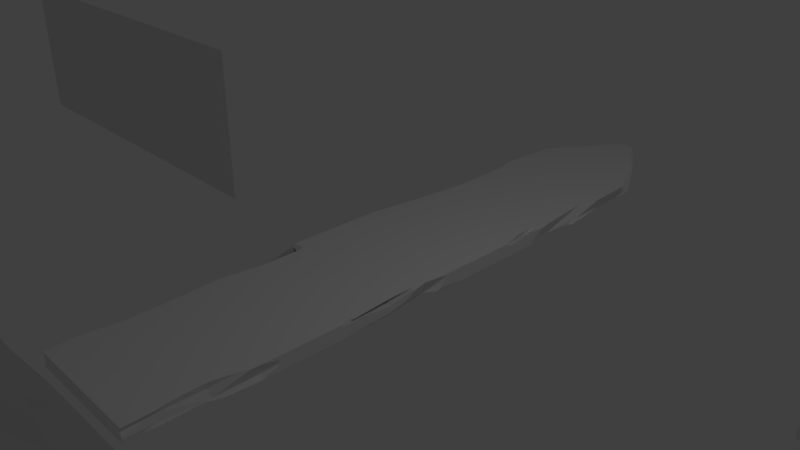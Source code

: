 # Source: plank.blend  (saved by Blender 2.79.0; exported with 4.5.12 LTS)
import bpy
from mathutils import Matrix  # noqa: F401  (used for matrix-valued properties, if any)

bpy.ops.wm.read_factory_settings(use_empty=True)
scene = bpy.context.scene
scene.name = 'Scene'

# ---- collections
col_collection_1 = bpy.data.collections.new('Collection 1'); scene.collection.children.link(col_collection_1)

# ---- materials (node trees are filled in below, after node groups)
mat_material_002 = bpy.data.materials.new('Material.002')
mat_material_002.alpha_threshold = 0.0
mat_material_002.use_transparent_shadow = False
mat_material_002.preview_render_type = 'CUBE'
mat_material_002.roughness = 0.5

# ---- material node trees

# ---- world
world_world = bpy.data.worlds.new('World'); scene.world = world_world
world_world.color = (0.05088, 0.05088, 0.05088)
world_world.use_sun_shadow = False
world_world.sun_shadow_jitter_overblur = 0.0
world_world.cycles.sampling_method = 'MANUAL'

# ---- cameras
cam_camera = bpy.data.cameras.new('Camera')
cam_camera.clip_end = 100.0
cam_camera.lens = 35.0
cam_camera.sensor_width = 32.0
cam_camera.sensor_height = 18.0
cam_camera.ortho_scale = 7.314
cam_camera.dof.focus_distance = 0.0
cam_camera.dof.aperture_fstop = 128.0

# ---- lights
light_lamp = bpy.data.lights.new('Lamp', 'POINT')
light_lamp.transmission_factor = 0.0
light_lamp.cutoff_distance = 30.0
light_lamp.energy = 100.0
light_lamp.shadow_buffer_clip_start = 1.001
light_lamp.shadow_soft_size = 0.1
light_lamp.shadow_maximum_resolution = 0.006
light_lamp.use_absolute_resolution = True

# ---- meshes
me_plane = bpy.data.meshes.new('Plane')
me_plane.from_pydata([(-1.0, -1.0, 0.0), (1.0, -1.0, 0.0), (-1.0, 1.0, 0.0), (1.0, 1.0, 0.0), (-1.0, 0.0, 0.0), (0.0, -1.0, 0.0), (1.0, 0.0, 0.0), (0.0, 1.0, 0.0), (0.0, 0.0, 0.0), (-1.0, -0.5, 0.0), (0.5, -1.0, 0.0), (1.0, 0.5, 0.0), (-0.5, 1.0, 0.0), (-1.0, 0.5, 0.0), (-0.5, -1.0, 0.0), (1.0, -0.5, 0.0), (0.5, 1.0, 0.0), (0.0, 0.5, 0.0), (0.0, -0.5, 0.0), (-0.5, 0.0, 0.0), (0.5, 0.0, 0.0), (0.5, -0.5, 0.0), (-0.5, -0.5, 0.0), (-0.5, 0.5, 0.0), (0.5, 0.5, 0.0), (-1.0, -0.75, 0.0), (0.75, -1.0, 0.0), (1.0, 0.75, 0.0), (-0.75, 1.0, 0.0), (-1.0, 0.25, 0.0), (-0.25, -1.0, 0.0), (1.0, -0.25, 0.0), (0.25, 1.0, 0.0), (0.0, 0.75, 0.0), (0.0, -0.25, 0.0), (-0.75, 0.0, 0.0), (0.25, 0.0, 0.0), (-1.0, -0.25, 0.0), (0.25, -1.0, 0.0), (1.0, 0.25, 0.0), (-0.25, 1.0, 0.0), (-1.0, 0.75, 0.0), (-0.75, -1.0, 0.0), (1.0, -0.75, 0.0), (0.75, 1.0, 0.0), (0.0, 0.25, 0.0), (0.0, -0.75, 0.0), (-0.25, 0.0, 0.0), (0.75, 0.0, 0.0), (0.5, -0.25, 0.0), (0.5, -0.75, 0.0), (0.25, -0.5, 0.0), (0.75, -0.5, 0.0), (-0.5, -0.25, 0.0), (-0.5, -0.75, 0.0), (-0.75, -0.5, 0.0), (-0.25, -0.5, 0.0), (-0.5, 0.75, 0.0), (-0.5, 0.25, 0.0), (-0.75, 0.5, 0.0), (-0.25, 0.5, 0.0), (0.5, 0.75, 0.0), (0.5, 0.25, 0.0), (0.25, 0.5, 0.0), (0.75, 0.5, 0.0), (0.75, 0.25, 0.0), (0.25, 0.25, 0.0), (0.25, 0.75, 0.0), (-0.25, 0.25, 0.0), (-0.75, 0.25, 0.0), (-0.75, 0.75, 0.0), (-0.25, -0.75, 0.0), (-0.75, -0.75, 0.0), (-0.75, -0.25, 0.0), (0.75, -0.75, 0.0), (0.25, -0.75, 0.0), (0.25, -0.25, 0.0), (0.75, -0.25, 0.0), (-0.25, -0.25, 0.0), (-0.25, 0.75, 0.0), (0.75, 0.75, 0.0)], [], [(80, 27, 3, 44), (79, 33, 7, 40), (78, 34, 8, 47), (77, 31, 6, 48), (76, 49, 20, 36), (75, 50, 21, 51), (74, 43, 15, 52), (73, 53, 19, 35), (72, 54, 22, 55), (71, 46, 18, 56), (70, 57, 12, 28), (69, 58, 23, 59), (68, 45, 17, 60), (67, 61, 16, 32), (66, 62, 24, 63), (65, 39, 11, 64), (62, 65, 64, 24), (20, 48, 65, 62), (48, 6, 39, 65), (45, 66, 63, 17), (8, 36, 66, 45), (36, 20, 62, 66), (33, 67, 32, 7), (17, 63, 67, 33), (63, 24, 61, 67), (58, 68, 60, 23), (19, 47, 68, 58), (47, 8, 45, 68), (29, 69, 59, 13), (4, 35, 69, 29), (35, 19, 58, 69), (41, 70, 28, 2), (13, 59, 70, 41), (59, 23, 57, 70), (54, 71, 56, 22), (14, 30, 71, 54), (30, 5, 46, 71), (25, 72, 55, 9), (0, 42, 72, 25), (42, 14, 54, 72), (37, 73, 35, 4), (9, 55, 73, 37), (55, 22, 53, 73), (50, 74, 52, 21), (10, 26, 74, 50), (26, 1, 43, 74), (46, 75, 51, 18), (5, 38, 75, 46), (38, 10, 50, 75), (34, 76, 36, 8), (18, 51, 76, 34), (51, 21, 49, 76), (49, 77, 48, 20), (21, 52, 77, 49), (52, 15, 31, 77), (53, 78, 47, 19), (22, 56, 78, 53), (56, 18, 34, 78), (57, 79, 40, 12), (23, 60, 79, 57), (60, 17, 33, 79), (61, 80, 44, 16), (24, 64, 80, 61), (64, 11, 27, 80)])
me_plane.use_remesh_preserve_volume = False
me_plane.use_remesh_preserve_attributes = False
me_plane.use_mirror_vertex_groups = False
me_plane.update()
me_plane_009 = bpy.data.meshes.new('Plane.009')
me_plane_009.from_pydata([(-1.008, -0.9997, -0.0368), (0.9932, -0.9997, -0.009206), (-1.078, 1.003, -0.1016), (0.9688, 1.001, -0.058), (-1.045, 0.001863, -0.05343), (-0.01859, -0.9992, -0.04479), (0.9096, 0.003736, -0.1153), (-0.06737, 1.003, -0.09144), (-0.01925, 0.0007955, -0.04568), (-1.193, -0.492, -0.2148), (0.4258, -0.9969, -0.09664), (0.8097, 0.5079, -0.2392), (-0.5583, 1.002, -0.08906), (-1.184, 0.5076, -0.2314), (-0.5071, -0.9997, -0.01175), (0.8521, -0.4939, -0.1748), (0.4587, 1.002, -0.06113), (-0.06278, 0.5026, -0.09882), (-0.02631, -0.4989, -0.08159), (-0.7868, 0.01185, -0.3664), (0.2659, 0.009675, -0.3165), (0.3656, -0.4944, -0.1722), (-0.628, -0.4947, -0.1783), (-0.5348, 0.5014, -0.07715), (0.3586, 0.5058, -0.1916), (-1.075, -0.7469, -0.08021), (0.7017, -0.998, -0.0706), (0.8902, 0.7545, -0.1119), (-0.7972, 1.002, -0.04916), (-1.034, 0.2514, -0.06418), (-0.3126, -0.9974, -0.06662), (0.8677, -0.2445, -0.1875), (0.2419, 1.0, -0.01556), (-0.06324, 0.7526, -0.06393), (-0.2049, -0.2415, -0.2825), (-0.8677, 0.004866, -0.1727), (0.2329, 0.000708, -0.09033), (-1.257, -0.2394, -0.3105), (0.2127, -0.9985, -0.06471), (0.8736, 0.2552, -0.1795), (-0.2553, 1.0, -0.0186), (-1.059, 0.7525, -0.1059), (-0.7728, -0.9991, -0.03692), (0.9376, -0.7474, -0.09027), (0.7312, 1.001, -0.04528), (-0.2497, 0.2603, -0.3383), (-0.04994, -0.7479, -0.09826), (-0.5444, 0.01217, -0.3785), (0.734, 0.000661, -0.0814), (0.2784, -0.2408, -0.2379), (0.4251, -0.7469, -0.07652), (0.1597, -0.4963, -0.1111), (0.6361, -0.4953, -0.1652), (-0.583, -0.2466, -0.1074), (-0.5907, -0.7463, -0.1162), (-0.9044, -0.4936, -0.2174), (-0.3374, -0.4964, -0.1084), (-0.6458, 0.756, -0.1637), (-0.5091, 0.2504, -0.03033), (-0.8318, 0.5034, -0.1183), (-0.4242, 0.5072, -0.2011), (0.3719, 0.7553, -0.171), (0.4926, 0.2503, -0.01537), (0.1013, 0.5061, -0.1911), (0.734, 0.5007, -0.04251), (0.5011, 0.2603, -0.3126), (0.1392, 0.2546, -0.1434), (0.1846, 0.7527, -0.09487), (-0.3031, 0.2522, -0.1246), (-0.9629, 0.2588, -0.2938), (-0.8331, 0.7534, -0.09639), (-0.3593, -0.7455, -0.1138), (-0.7533, -0.7499, -0.03357), (-0.9549, -0.2415, -0.2114), (0.611, -0.7443, -0.1404), (0.1898, -0.7475, -0.07217), (0.2277, -0.2491, -0.05559), (0.5607, -0.2422, -0.2455), (-0.275, -0.249, -0.08628), (-0.3983, 0.7561, -0.1891), (0.6953, 0.7523, -0.1054), (-1.049, -0.873, -0.07446), (0.874, -1.0, -0.02523), (0.9001, 0.8791, -0.1393), (-0.9483, 1.003, -0.07916), (-1.21, 0.1337, -0.2211), (-0.1387, -0.9994, -0.01414), (0.8838, -0.1202, -0.1552), (0.08172, 1.002, -0.06499), (-0.1083, 0.8795, -0.1243), (-0.2602, -0.1142, -0.2796), (-1.043, 0.00696, -0.2238), (0.07177, 0.0022, -0.09654), (-1.224, -0.3658, -0.2875), (0.3386, -0.9985, -0.0441), (0.8606, 0.3808, -0.2042), (-0.4123, 1.002, -0.06968), (-1.002, 0.6251, -0.03719), (-0.6744, -0.998, -0.06985), (0.859, -0.6192, -0.1988), (0.5981, 1.001, -0.04357), (-0.2013, 0.3833, -0.2734), (-0.07464, -0.6219, -0.1388), (-0.7223, 0.01435, -0.4743), (0.4838, 0.005835, -0.2324), (0.3709, -0.1197, -0.1949), (0.4649, -0.6235, -0.04558), (0.08266, -0.4983, -0.09634), (0.6168, -0.4997, -0.03993), (-0.5886, -0.1213, -0.1205), (-0.5014, -0.6249, -0.02208), (-1.032, -0.4935, -0.2273), (-0.4443, -0.4971, -0.08784), (-0.5427, 0.8768, -0.06151), (-0.5851, 0.3785, -0.1762), (-0.9191, 0.5018, -0.102), (-0.4246, 0.502, -0.06389), (0.3839, 0.8798, -0.1472), (0.4958, 0.3752, -0.01807), (-0.0156, 0.5058, -0.1914), (0.5743, 0.5021, -0.07273), (-1.047, -0.623, -0.05681), (0.5684, -0.9977, -0.08001), (0.9727, 0.6261, -0.07093), (-0.6735, 1.002, -0.07759), (-1.202, 0.3834, -0.2861), (-0.4612, -0.9964, -0.09985), (0.8198, -0.3676, -0.2319), (0.2999, 1.003, -0.0804), (-0.03081, 0.6263, -0.06809), (-0.2248, -0.3657, -0.2366), (-0.7623, 0.005674, -0.1718), (0.09858, 0.01142, -0.3665), (-1.102, -0.1208, -0.1578), (0.04907, -0.9969, -0.08492), (0.9276, 0.128, -0.07494), (-0.137, 1.0, -0.01615), (-1.109, 0.8795, -0.124), (-0.887, -0.9995, -0.01629), (0.904, -0.871, -0.1261), (0.8675, 1.0, -0.02063), (-0.1816, 0.1325, -0.2426), (-0.04488, -0.8731, -0.05196), (-0.2647, 0.005773, -0.1499), (0.8334, 0.001719, -0.09317), (0.3272, -0.3679, -0.1962), (0.4129, -0.8714, -0.1085), (0.3176, -0.4976, -0.06097), (0.7821, -0.4962, -0.132), (-0.683, -0.3674, -0.2646), (-0.5465, -0.8731, -0.08749), (-0.6362, -0.4995, -0.0699), (-0.2884, -0.4932, -0.1681), (-0.6191, 0.6299, -0.1584), (-0.7447, 0.1351, -0.3017), (-0.7343, 0.5045, -0.1878), (-0.2812, 0.5065, -0.1891), (0.4201, 0.6283, -0.1098), (0.4229, 0.1282, -0.09268), (0.2969, 0.5032, -0.08133), (0.8736, 0.5001, -0.05953), (0.548, 0.3833, -0.2358), (0.7239, 0.1261, -0.06803), (0.3848, 0.2599, -0.3154), (0.6897, 0.2577, -0.2743), (0.01884, 0.3846, -0.2912), (0.2436, 0.1253, -0.09368), (0.02226, 0.2542, -0.1217), (0.2347, 0.2558, -0.1765), (0.2253, 0.876, -0.04915), (0.2473, 0.6251, -0.01894), (0.0364, 0.7537, -0.1268), (0.2836, 0.7538, -0.132), (-0.3007, 0.3771, -0.1052), (-0.5242, 0.1363, -0.3871), (-0.6014, 0.2594, -0.2799), (-0.1921, 0.2528, -0.1331), (-0.8371, 0.3786, -0.1036), (-0.9892, 0.1349, -0.2669), (-0.9461, 0.2529, -0.1586), (-0.6262, 0.25, -0.07755), (-0.7946, 0.8768, -0.083), (-0.8685, 0.6299, -0.1863), (-0.9126, 0.7516, -0.08982), (-0.6283, 0.7501, -0.03823), (-0.3743, -0.6199, -0.1698), (-0.2923, -0.8733, -0.07119), (-0.4632, -0.7464, -0.1349), (-0.276, -0.7438, -0.1793), (-0.7541, -0.6248, -0.04383), (-0.8388, -0.8713, -0.1063), (-0.9005, -0.7489, -0.05753), (-0.6826, -0.7476, -0.09984), (-1.05, -0.1126, -0.3324), (-0.8516, -0.3708, -0.1816), (-0.8919, -0.2493, -0.04669), (-0.8765, -0.2396, -0.2954), (0.6284, -0.62, -0.1643), (0.6963, -0.8728, -0.09094), (0.5011, -0.7449, -0.1478), (0.8161, -0.7476, -0.07701), (0.164, -0.6214, -0.1458), (0.1761, -0.8719, -0.09903), (0.07075, -0.7478, -0.06977), (0.266, -0.7455, -0.1142), (0.04842, -0.1167, -0.2118), (0.1803, -0.3721, -0.1203), (-0.1469, -0.2388, -0.3389), (0.245, -0.2446, -0.1735), (0.7114, -0.1234, -0.1191), (0.7296, -0.3742, -0.03074), (0.3664, -0.2393, -0.2861), (0.6924, -0.2425, -0.2181), (-0.444, -0.117, -0.2556), (-0.2775, -0.3739, -0.09278), (-0.4145, -0.2484, -0.05135), (-0.3102, -0.2423, -0.2525), (-0.2917, 0.8767, -0.04874), (-0.3024, 0.6272, -0.05457), (-0.471, 0.754, -0.132), (-0.159, 0.7514, -0.0434), (0.7482, 0.8751, -0.02308), (0.7264, 0.626, -0.025), (0.5806, 0.7518, -0.08017), (0.8039, 0.7529, -0.1146), (0.7991, 0.6281, -0.1173), (0.5527, 0.628, -0.07949), (0.5285, 0.879, -0.1252), (-0.1398, 0.6256, -0.01971), (-0.385, 0.6254, -0.03028), (-0.4772, 0.8792, -0.1365), (-0.145, -0.3742, -0.0558), (-0.4702, -0.3711, -0.1474), (-0.4085, -0.1236, -0.04463), (0.8399, -0.3735, -0.06084), (0.514, -0.3704, -0.1304), (0.5647, -0.1225, -0.06882), (0.2705, -0.3707, -0.1216), (-0.04557, -0.368, -0.2014), (-0.02967, -0.1186, -0.1683), (0.3069, -0.8722, -0.0855), (0.04733, -0.8718, -0.1117), (-0.04355, -0.618, -0.1834), (0.7818, -0.8711, -0.1025), (0.5468, -0.8718, -0.0912), (0.5461, -0.6217, -0.1349), (-0.8162, -0.3671, -0.2115), (-1.115, -0.3651, -0.3183), (-1.167, -0.113, -0.3893), (-0.6331, -0.8747, -0.01997), (-0.911, -0.8735, -0.0481), (-1.044, -0.618, -0.1866), (-0.2086, -0.8715, -0.126), (-0.412, -0.8735, -0.06751), (-0.4201, -0.6231, -0.09516), (-0.7426, 0.6299, -0.1306), (-0.889, 0.6256, -0.03383), (-0.8983, 0.876, -0.03327), (-0.7887, 0.1318, -0.1908), (-0.8974, 0.1259, -0.02855), (-0.9197, 0.3768, -0.04987), (-0.1398, 0.1256, -0.03167), (-0.5702, 0.1331, -0.2627), (-0.4263, 0.3771, -0.112), (0.3428, 0.6263, -0.05154), (-0.01529, 0.6308, -0.1555), (0.07627, 0.877, -0.08995), (0.2033, 0.1321, -0.2015), (0.04265, 0.1284, -0.09663), (8.956e-05, 0.3802, -0.1665), (0.6803, 0.133, -0.2852), (0.6042, 0.1259, -0.07801), (0.4936, 0.3804, -0.1915), (0.7216, 0.3813, -0.1776), (0.357, 0.3757, -0.08087), (0.3463, 0.8762, -0.05124), (-0.3319, 0.3836, -0.2791), (-0.8064, 0.3825, -0.266), (-0.688, 0.8776, -0.0985), (-0.1863, -0.6225, -0.07198), (-0.631, -0.6248, -0.02227), (-0.7677, -0.1191, -0.2328), (0.8261, -0.623, -0.07587), (0.3627, -0.6245, -0.04383), (0.2226, -0.1187, -0.2267), (0.6872, -0.1172, -0.2106), (-0.3504, -0.1157, -0.2682), (-0.1489, 0.876, -0.0544), (0.8637, 0.8755, -0.01142)], [], [(288, 83, 3, 140), (287, 89, 7, 136), (286, 90, 8, 143), (285, 87, 6, 144), (284, 105, 20, 132), (283, 106, 21, 147), (282, 99, 15, 148), (281, 109, 19, 131), (280, 110, 22, 151), (279, 102, 18, 152), (278, 113, 12, 124), (277, 114, 23, 155), (276, 101, 17, 156), (275, 117, 16, 128), (274, 118, 24, 159), (273, 95, 11, 160), (272, 161, 64, 120), (271, 162, 65, 163), (270, 135, 39, 164), (269, 165, 63, 119), (268, 166, 66, 167), (267, 158, 62, 168), (266, 169, 32, 88), (265, 170, 67, 171), (264, 157, 61, 172), (263, 173, 60, 116), (262, 174, 68, 175), (261, 141, 45, 176), (260, 177, 59, 115), (259, 178, 69, 179), (258, 154, 58, 180), (257, 181, 28, 84), (256, 182, 70, 183), (255, 153, 57, 184), (254, 185, 56, 112), (253, 186, 71, 187), (252, 142, 46, 188), (251, 189, 55, 111), (250, 190, 72, 191), (249, 150, 54, 192), (248, 193, 35, 91), (247, 194, 73, 195), (246, 149, 53, 196), (245, 197, 52, 108), (244, 198, 74, 199), (243, 139, 43, 200), (242, 201, 51, 107), (241, 202, 75, 203), (240, 146, 50, 204), (239, 205, 36, 92), (238, 206, 76, 207), (237, 145, 49, 208), (236, 209, 48, 104), (235, 210, 77, 211), (234, 127, 31, 212), (233, 213, 47, 103), (232, 214, 78, 215), (231, 130, 34, 216), (230, 217, 40, 96), (229, 218, 79, 219), (228, 129, 33, 220), (227, 221, 44, 100), (226, 222, 80, 223), (225, 123, 27, 224), (222, 225, 224, 80), (64, 160, 225, 222), (160, 11, 123, 225), (157, 226, 223, 61), (24, 120, 226, 157), (120, 64, 222, 226), (117, 227, 100, 16), (61, 223, 227, 117), (223, 80, 221, 227), (218, 228, 220, 79), (60, 156, 228, 218), (156, 17, 129, 228), (153, 229, 219, 57), (23, 116, 229, 153), (116, 60, 218, 229), (113, 230, 96, 12), (57, 219, 230, 113), (219, 79, 217, 230), (214, 231, 216, 78), (56, 152, 231, 214), (152, 18, 130, 231), (149, 232, 215, 53), (22, 112, 232, 149), (112, 56, 214, 232), (109, 233, 103, 19), (53, 215, 233, 109), (215, 78, 213, 233), (210, 234, 212, 77), (52, 148, 234, 210), (148, 15, 127, 234), (145, 235, 211, 49), (21, 108, 235, 145), (108, 52, 210, 235), (105, 236, 104, 20), (49, 211, 236, 105), (211, 77, 209, 236), (206, 237, 208, 76), (51, 147, 237, 206), (147, 21, 145, 237), (130, 238, 207, 34), (18, 107, 238, 130), (107, 51, 206, 238), (90, 239, 92, 8), (34, 207, 239, 90), (207, 76, 205, 239), (202, 240, 204, 75), (38, 94, 240, 202), (94, 10, 146, 240), (142, 241, 203, 46), (5, 134, 241, 142), (134, 38, 202, 241), (102, 242, 107, 18), (46, 203, 242, 102), (203, 75, 201, 242), (198, 243, 200, 74), (26, 82, 243, 198), (82, 1, 139, 243), (146, 244, 199, 50), (10, 122, 244, 146), (122, 26, 198, 244), (106, 245, 108, 21), (50, 199, 245, 106), (199, 74, 197, 245), (194, 246, 196, 73), (55, 151, 246, 194), (151, 22, 149, 246), (93, 247, 195, 37), (9, 111, 247, 93), (111, 55, 194, 247), (133, 248, 91, 4), (37, 195, 248, 133), (195, 73, 193, 248), (190, 249, 192, 72), (42, 98, 249, 190), (98, 14, 150, 249), (81, 250, 191, 25), (0, 138, 250, 81), (138, 42, 190, 250), (121, 251, 111, 9), (25, 191, 251, 121), (191, 72, 189, 251), (186, 252, 188, 71), (30, 86, 252, 186), (86, 5, 142, 252), (150, 253, 187, 54), (14, 126, 253, 150), (126, 30, 186, 253), (110, 254, 112, 22), (54, 187, 254, 110), (187, 71, 185, 254), (182, 255, 184, 70), (59, 155, 255, 182), (155, 23, 153, 255), (97, 256, 183, 41), (13, 115, 256, 97), (115, 59, 182, 256), (137, 257, 84, 2), (41, 183, 257, 137), (183, 70, 181, 257), (178, 258, 180, 69), (35, 131, 258, 178), (131, 19, 154, 258), (85, 259, 179, 29), (4, 91, 259, 85), (91, 35, 178, 259), (125, 260, 115, 13), (29, 179, 260, 125), (179, 69, 177, 260), (174, 261, 176, 68), (47, 143, 261, 174), (143, 8, 141, 261), (154, 262, 175, 58), (19, 103, 262, 154), (103, 47, 174, 262), (114, 263, 116, 23), (58, 175, 263, 114), (175, 68, 173, 263), (170, 264, 172, 67), (63, 159, 264, 170), (159, 24, 157, 264), (129, 265, 171, 33), (17, 119, 265, 129), (119, 63, 170, 265), (89, 266, 88, 7), (33, 171, 266, 89), (171, 67, 169, 266), (166, 267, 168, 66), (36, 132, 267, 166), (132, 20, 158, 267), (141, 268, 167, 45), (8, 92, 268, 141), (92, 36, 166, 268), (101, 269, 119, 17), (45, 167, 269, 101), (167, 66, 165, 269), (162, 270, 164, 65), (48, 144, 270, 162), (144, 6, 135, 270), (158, 271, 163, 62), (20, 104, 271, 158), (104, 48, 162, 271), (118, 272, 120, 24), (62, 163, 272, 118), (163, 65, 161, 272), (161, 273, 160, 64), (65, 164, 273, 161), (164, 39, 95, 273), (165, 274, 159, 63), (66, 168, 274, 165), (168, 62, 118, 274), (169, 275, 128, 32), (67, 172, 275, 169), (172, 61, 117, 275), (173, 276, 156, 60), (68, 176, 276, 173), (176, 45, 101, 276), (177, 277, 155, 59), (69, 180, 277, 177), (180, 58, 114, 277), (181, 278, 124, 28), (70, 184, 278, 181), (184, 57, 113, 278), (185, 279, 152, 56), (71, 188, 279, 185), (188, 46, 102, 279), (189, 280, 151, 55), (72, 192, 280, 189), (192, 54, 110, 280), (193, 281, 131, 35), (73, 196, 281, 193), (196, 53, 109, 281), (197, 282, 148, 52), (74, 200, 282, 197), (200, 43, 99, 282), (201, 283, 147, 51), (75, 204, 283, 201), (204, 50, 106, 283), (205, 284, 132, 36), (76, 208, 284, 205), (208, 49, 105, 284), (209, 285, 144, 48), (77, 212, 285, 209), (212, 31, 87, 285), (213, 286, 143, 47), (78, 216, 286, 213), (216, 34, 90, 286), (217, 287, 136, 40), (79, 220, 287, 217), (220, 33, 89, 287), (221, 288, 140, 44), (80, 224, 288, 221), (224, 27, 83, 288)])
me_plane_009.use_remesh_preserve_volume = False
me_plane_009.use_remesh_preserve_attributes = False
me_plane_009.use_mirror_vertex_groups = False
me_plane_009.update()
me_plane_008 = bpy.data.meshes.new('Plane.008')
me_plane_008.from_pydata([(-1.016, -0.9969, -0.01913), (0.98, -0.9961, -0.02382), (-1.043, 1.008, -0.05107), (0.9908, 1.002, -0.011), (-1.048, 0.009374, -0.05704), (-0.02759, -0.9946, -0.03287), (0.9511, 0.009578, -0.05828), (-0.07081, 1.014, -0.08437), (-0.006364, 0.001246, -0.007583), (-1.024, -0.4953, -0.0285), (0.4709, -0.9943, -0.03462), (0.9168, 0.5163, -0.09912), (-0.5347, 1.007, -0.04134), (-1.065, 0.5127, -0.07754), (-0.5528, -0.9897, -0.06288), (0.9402, -0.4883, -0.0712), (0.4414, 1.011, -0.06987), (-0.1167, 0.5228, -0.139), (-0.007965, -0.4984, -0.009491), (-0.5757, 0.01483, -0.09023), (0.3941, 0.02074, -0.1262), (0.4045, -0.4813, -0.1138), (-0.6004, -0.4803, -0.1196), (-0.6125, 0.522, -0.1341), (0.4375, 0.5122, -0.07444), (-1.014, -0.7472, -0.01694), (0.696, -0.9894, -0.06433), (0.9892, 0.7521, -0.01293), (-0.7649, 1.003, -0.01776), (-1.028, 0.2554, -0.0329), (-0.3165, -0.987, -0.07926), (0.9185, -0.234, -0.09709), (0.2491, 1.0, -0.001101), (-0.1, 0.7696, -0.1192), (-0.1076, -0.2289, -0.1282), (-0.8196, 0.01363, -0.08296), (0.1673, 0.0162, -0.09857), (-1.078, -0.2347, -0.0932), (0.2068, -0.9915, -0.05142), (0.9263, 0.2644, -0.08781), (-0.2679, 1.004, -0.02137), (-1.087, 0.767, -0.1032), (-0.7717, -0.9958, -0.0258), (0.9857, -0.7472, -0.01698), (0.7311, 1.004, -0.02255), (-0.007369, 0.2514, -0.008781), (-0.09296, -0.7318, -0.1108), (-0.3115, 0.01205, -0.07331), (0.7418, 0.001606, -0.009773), (0.4918, -0.2484, -0.009803), (0.4864, -0.7473, -0.01618), (0.1596, -0.4823, -0.1077), (0.6867, -0.4876, -0.07543), (-0.5743, -0.2354, -0.08855), (-0.5361, -0.7429, -0.04306), (-0.7788, -0.4944, -0.03435), (-0.3372, -0.4829, -0.1038), (-0.5675, 0.7632, -0.08042), (-0.5355, 0.2569, -0.04227), (-0.8502, 0.5196, -0.1194), (-0.2631, 0.5026, -0.01558), (0.4839, 0.7532, -0.01918), (0.4002, 0.2695, -0.1189), (0.1869, 0.5124, -0.07515), (0.6652, 0.5166, -0.101), (0.7087, 0.2581, -0.04925), (0.2415, 0.2517, -0.01014), (0.1683, 0.766, -0.09738), (-0.4055, 0.2805, -0.1853), (-0.8013, 0.26, -0.06115), (-0.8434, 0.7683, -0.1113), (-0.2538, -0.7493, -0.004554), (-0.7672, -0.7466, -0.02054), (-0.8653, -0.2274, -0.1373), (0.6958, -0.7394, -0.06457), (0.2036, -0.7409, -0.05524), (0.1914, -0.2385, -0.06982), (0.6812, -0.2365, -0.08201), (-0.275, -0.2451, -0.02981), (-0.3123, 0.7622, -0.07422), (0.7268, 0.7545, -0.02764)], [], [(80, 27, 3, 44), (79, 33, 7, 40), (78, 34, 8, 47), (77, 31, 6, 48), (76, 49, 20, 36), (75, 50, 21, 51), (74, 43, 15, 52), (73, 53, 19, 35), (72, 54, 22, 55), (71, 46, 18, 56), (70, 57, 12, 28), (69, 58, 23, 59), (68, 45, 17, 60), (67, 61, 16, 32), (66, 62, 24, 63), (65, 39, 11, 64), (62, 65, 64, 24), (20, 48, 65, 62), (48, 6, 39, 65), (45, 66, 63, 17), (8, 36, 66, 45), (36, 20, 62, 66), (33, 67, 32, 7), (17, 63, 67, 33), (63, 24, 61, 67), (58, 68, 60, 23), (19, 47, 68, 58), (47, 8, 45, 68), (29, 69, 59, 13), (4, 35, 69, 29), (35, 19, 58, 69), (41, 70, 28, 2), (13, 59, 70, 41), (59, 23, 57, 70), (54, 71, 56, 22), (14, 30, 71, 54), (30, 5, 46, 71), (25, 72, 55, 9), (0, 42, 72, 25), (42, 14, 54, 72), (37, 73, 35, 4), (9, 55, 73, 37), (55, 22, 53, 73), (50, 74, 52, 21), (10, 26, 74, 50), (26, 1, 43, 74), (46, 75, 51, 18), (5, 38, 75, 46), (38, 10, 50, 75), (34, 76, 36, 8), (18, 51, 76, 34), (51, 21, 49, 76), (49, 77, 48, 20), (21, 52, 77, 49), (52, 15, 31, 77), (53, 78, 47, 19), (22, 56, 78, 53), (56, 18, 34, 78), (57, 79, 40, 12), (23, 60, 79, 57), (60, 17, 33, 79), (61, 80, 44, 16), (24, 64, 80, 61), (64, 11, 27, 80)])
me_plane_008.use_remesh_preserve_volume = False
me_plane_008.use_remesh_preserve_attributes = False
me_plane_008.use_mirror_vertex_groups = False
me_plane_008.update()
me_cube_006 = bpy.data.meshes.new('Cube.006')
me_cube_006.from_pydata([(-0.08414, 1.0, -1.0), (0.01148, 1.0, -1.0), (0.0345, 0.9955, -1.0), (0.0843, 0.9905, -1.0), (0.2299, 0.9713, -1.0), (0.2812, 0.9563, -1.0), (0.2835, 0.9551, -1.0), (0.2999, 0.9508, -1.0), (0.3323, 0.9414, -1.0), (0.3384, 0.9362, -1.0), (0.511, 0.8589, -1.0), (0.5967, 0.838, -1.0), (0.8807, 0.7486, -1.0), (0.888, 0.7409, -1.0), (0.89, 0.7396, -1.0), (0.8974, 0.7006, -1.0), (0.888, 0.6801, -1.0), (0.9256, 0.5756, -1.0), (0.9987, 0.466, -1.0), (1.0, 0.4642, -1.0), (1.0, 0.4272, -1.0), (0.9586, 0.4112, -1.0), (0.9147, 0.3266, -1.0), (1.0, 0.2353, -1.0), (1.0, -0.05571, -1.0), (0.9985, -0.0584, -1.0), (0.9833, -0.1403, -1.0), (0.885, -0.17, -1.0), (0.883, -0.1708, -1.0), (0.8815, -0.1732, -1.0), (0.8865, -0.1783, -1.0), (0.9742, -0.3019, -1.0), (0.9832, -0.3979, -1.0), (0.9929, -0.4276, -1.0), (1.0, -0.4603, -1.0), (1.0, -0.6933, -1.0), (0.9762, -0.775, -1.0), (0.93, -0.8, -1.0), (0.9056, -0.8082, -1.0), (0.9207, -0.9253, -1.0), (0.904, -0.9584, -1.0), (0.9211, -1.0, -1.0), (-0.7354, 0.7931, -1.0), (-0.616, 0.8335, -1.0), (-0.4475, 0.903, -1.0), (-0.3427, 0.9328, -1.0), (-0.1807, 0.9734, -1.0), (0.9274, -1.0, 1.0), (0.9327, -1.0, -0.3575), (0.9246, -1.0, 0.03094), (0.8832, -1.0, 0.2712), (0.06125, 1.0, 1.0), (-0.09216, 1.0, 1.0), (-0.1278, 0.9867, 1.0), (-0.3317, 0.9302, 1.0), (-0.405, 0.8968, 1.0), (-0.6323, 0.8374, 1.0), (-0.6698, 0.83, 1.0), (0.9171, -0.925, 1.0), (0.8816, -0.8659, 1.0), (0.8711, -0.7987, 1.0), (0.9075, -0.7621, 1.0), (0.9557, -0.7255, 1.0), (0.9954, -0.7053, 1.0), (0.9992, -0.6777, 1.0), (1.0, -0.6764, 1.0), (1.0, -0.4554, 1.0), (0.9636, -0.4249, 1.0), (0.9918, -0.4133, 1.0), (0.9441, -0.3003, 1.0), (0.9383, -0.2738, 1.0), (0.946, -0.2155, 1.0), (1.0, -0.2303, 1.0), (1.0, -0.211, 1.0), (0.9664, -0.1772, 1.0), (1.0, -0.1266, 1.0), (1.0, 0.1293, 1.0), (0.9849, 0.1375, 1.0), (0.9113, 0.2017, 1.0), (0.9109, 0.2531, 1.0), (0.952, 0.2689, 1.0), (1.0, 0.2386, 1.0), (1.0, 0.2941, 1.0), (0.9804, 0.3223, 1.0), (0.9421, 0.4003, 1.0), (0.9255, 0.4497, 1.0), (0.9145, 0.4782, 1.0), (0.9522, 0.5035, 1.0), (1.0, 0.5394, 1.0), (1.0, 0.5499, 1.0), (0.9943, 0.5724, 1.0), (0.9725, 0.6669, 1.0), (0.9554, 0.6896, 1.0), (0.814, 0.7384, 1.0), (0.7588, 0.7551, 1.0), (0.7324, 0.7849, 1.0), (0.6987, 0.8202, 1.0), (0.6377, 0.8394, 1.0), (0.4263, 0.8909, 1.0), (0.2565, 0.9334, 1.0), (0.1906, 0.9508, 1.0), (0.1505, 0.9864, 1.0), (0.1491, 0.9876, 1.0), (0.0637, 0.9997, 1.0), (-0.3316, 0.9302, 0.3943), (-0.07957, 1.0, 0.02767), (0.01628, 1.0, -0.326), (0.01938, 1.0, -0.5998), (-0.07976, 1.0, 0.5537), (0.0391, 0.9962, -0.5963), (0.2474, 0.9686, -0.1797), (0.2601, 0.9667, -0.3438), (0.2653, 0.9639, -0.3741), (0.2981, 0.9534, -0.6889), (0.243, 0.933, 0.5504), (0.8035, 0.738, 0.5344), (0.904, 0.7036, -0.3432), (0.8755, 0.7325, -0.5732), (0.8828, 0.7402, -0.89), (1.0, 0.4646, -0.9869), (1.0, 0.4709, -0.809), (1.0, 0.4472, -0.7067), (1.0, 0.1967, 0.6838), (1.0, 0.1369, 0.4869), (1.0, -0.1096, 0.7409), (1.0, -0.1134, 0.1849), (1.0, -0.1297, -0.6975), (1.0, -0.05588, -0.9788), (1.0, 0.2333, -0.8566), (1.0, 0.2533, 0.09949), (1.0, -0.3023, 0.409), (1.0, -0.3573, 0.626), (1.0, -0.4263, 0.7592), (1.0, -0.4566, 0.6864), (1.0, -0.4554, 0.9885), (1.0, -0.6299, 0.3884), (1.0, -0.6283, -0.08829), (1.0, -0.6772, -0.9763), (1.0, -0.4278, -0.9111), (1.0, -0.3809, -0.7166), (1.0, -0.3026, -0.6032), (1.0, -0.2542, -0.06481), (-0.6432, 0.84, 0.7677), (1.0, 0.5344, 0.8893), (0.9647, 0.6856, 0.9014), (0.9562, 0.6865, 0.6651), (0.9502, 0.6875, 0.5396), (0.2589, 0.9671, -0.3323), (0.9136, 0.7003, -0.1762), (0.905, 0.4502, 0.6063), (0.9146, 0.3266, -0.9938), (0.9719, 0.4496, -0.5105), (0.9313, 0.5757, -0.7575), (0.885, 0.7009, -0.8081), (0.9319, -0.6749, -0.6291), (0.9011, -0.7985, -0.9488), (0.8527, -0.7979, 0.1413), (0.897, -0.9249, -0.6244), (0.8764, -0.9237, 0.3328), (0.8647, -0.2979, 0.1411), (0.9661, -0.425, 0.6641), (0.8888, 0.2019, 0.1932), (-0.7695, 0.7824, -0.818), (-0.776, 0.7828, -0.617), (-0.8296, -1.0, -0.2948), (-0.8393, 0.575, -1.0), (-0.8458, -0.7998, -1.0), (-0.872, -0.7216, -1.0), (-0.888, -0.8852, -1.0), (-1.0, -0.37, -0.225), (-1.0, -0.2842, -0.05185), (-0.87, 0.07428, -1.0), (-0.9335, 0.1276, -1.0), (-1.0, 0.1871, -0.3632), (-1.0, 0.2046, -0.2047), (-1.0, 0.2332, -0.2831), (-1.0, 0.2287, -1.0), (-1.0, 0.1896, -1.0), (-0.9206, -0.4696, -1.0), (-0.826, -0.5521, -1.0), (-1.0, -0.4549, -1.0), (-1.0, -0.4204, -0.6045), (-0.7843, 0.4485, -1.0), (-0.8916, 0.3556, -1.0), (-0.899, -0.9736, -1.0), (-0.8791, -1.0, -1.0), (-0.7917, 0.6983, -1.0), (-0.7711, 0.7792, -1.0), (-0.8963, -0.6723, -1.0), (-0.8783, -0.6386, -1.0), (-0.917, 0.3277, -1.0), (-0.9108, -0.9225, -1.0), (-0.8844, -0.1728, -1.0), (-1.0, -0.2781, -1.0), (-0.8761, -0.1571, -1.0), (-0.8313, -0.6753, 1.0), (-0.8393, -0.6537, 1.0), (-0.8064, 0.4484, 1.0), (-0.8469, 0.5425, 1.0), (-0.9417, 0.07749, 1.0), (-0.8748, 0.1838, 1.0), (-0.8624, 0.1991, 1.0), (-0.8029, -0.3013, 1.0), (-0.804, -0.4262, 1.0), (-0.8517, -0.502, 1.0), (-1.0, 0.002188, 1.0), (-1.0, 0.01479, 0.6734), (-0.8485, 0.7546, 1.0), (-0.8398, 0.773, 1.0), (-0.8378, 0.7742, 0.8962), (-0.8571, -0.9605, 1.0), (-0.8385, -1.0, 1.0), (-0.8362, -1.0, 0.841), (-1.0, -0.1694, 0.4913), (-1.0, -0.2919, 0.9782), (-1.0, -0.1983, 0.6062), (-1.0, -0.2884, 1.0), (-0.8081, 0.3237, 1.0), (-0.8737, -0.04955, -1.0), (-1.0, -0.04574, 0.3661), (-1.0, 0.0009232, 0.603), (-0.8107, -0.802, 1.0), (-0.8628, -0.8832, 1.0), (-0.8908, 0.5764, 1.0), (-0.8643, 0.7006, 1.0), (-0.833, 0.7762, 0.8082), (-0.8826, -0.5496, 1.0), (-0.8732, -0.9244, 1.0), (-1.0, -0.2949, 0.7174), (-1.0, -0.2957, 0.6078), (-1.0, -0.2933, 0.6078), (-0.8411, -0.2841, 1.0), (0.8795, -0.9582, 0.3049), (0.9016, -0.9635, 0.1753), (0.9034, -0.9651, 0.1306), (0.9157, -0.9642, -0.4846), (0.9043, -0.9591, -1.0), (0.7297, -0.9614, -1.0), (0.4832, -0.9663, -1.0), (-0.1177, -0.9522, -1.0), (-0.5303, -0.9711, -1.0), (0.3144, -0.9627, -1.0), (-0.778, -0.9893, -1.0), (-0.8869, -0.9897, -1.0), (0.9205, -0.9501, 1.0), (0.9088, -0.9538, 0.7978), (0.4981, -0.9533, 1.0), (0.3903, -0.9549, 1.0), (-0.3684, -0.9574, 1.0), (-0.7473, -0.9478, 1.0), (-0.1304, -0.9635, 1.0), (-0.8628, -0.9477, 1.0), (0.6932, -0.9496, 1.0), (0.9194, -0.9421, 1.0), (0.878, -0.941, 0.3188), (0.8871, -0.9405, 0.2661), (0.9027, -0.9369, -0.5817), (0.7076, -0.9418, -1.0), (0.3385, -0.936, 1.0), (-0.8634, -0.9464, 1.0), (-0.5706, -0.936, 1.0), (-0.9067, -0.9401, -1.0), (0.9127, -0.9411, -1.0), (0.8997, -0.9381, -0.7727), (0.138, -0.9457, -1.0), (-0.3929, -0.9286, -1.0), (0.1677, -0.9296, 1.0), (-0.3978, -0.9313, 1.0), (0.913, -0.9182, 1.0), (0.8769, -0.9182, 0.3955), (0.7445, -0.9182, 1.0), (0.8754, -0.9182, 0.3245), (0.8972, -0.9182, -0.6415), (0.9198, -0.9182, -1.0), (0.7445, -0.9182, -1.0), (0.07672, -0.9182, -1.0), (0.07672, -0.9182, 1.0), (-0.5911, -0.9182, 1.0), (-0.5911, -0.9182, -1.0), (-0.8717, -0.9182, 1.0), (-0.9082, -0.9182, -1.0)], [], [(0, 1, 2, 3, 4, 5, 6, 7, 8, 9, 10, 11, 12, 13, 14, 15, 16, 17, 18, 19, 20, 21, 22, 23, 24, 25, 26, 27, 28, 29, 30, 31, 32, 33, 34, 35, 36, 37, 38, 273, 274, 275, 278, 280, 168, 166, 167, 188, 189, 179, 178, 180, 193, 192, 194, 218, 171, 172, 177, 176, 190, 183, 182, 165, 186, 187, 42, 43, 44, 45, 46), (47, 211, 212, 164, 185, 41, 48, 49, 50), (51, 52, 53, 54, 55, 56, 57, 208, 207, 224, 223, 198, 197, 217, 201, 200, 199, 205, 216, 231, 202, 203, 204, 226, 196, 195, 221, 222, 279, 277, 276, 270, 268, 59, 60, 61, 62, 63, 64, 65, 66, 67, 68, 69, 70, 71, 72, 73, 74, 75, 76, 77, 78, 79, 80, 81, 82, 83, 84, 85, 86, 87, 88, 89, 90, 91, 92, 93, 94, 95, 96, 97, 98, 99, 100, 101, 102, 103), (104, 105, 0, 46), (52, 51, 106, 107, 1, 0, 105, 108), (2, 1, 107, 109), (3, 2, 109), (109, 110, 147, 4, 3), (5, 4, 147, 111), (6, 5, 111, 112), (6, 112, 113, 7), (8, 7, 113), (10, 9, 114), (11, 10, 114, 98, 97), (97, 96, 12, 11), (13, 12, 96, 95, 115), (14, 13, 115, 116, 117, 118), (20, 19, 119, 120, 121), (82, 81, 122, 123, 76, 75, 124, 125, 126, 127, 24, 23, 128, 129), (73, 72, 130, 131, 132, 133, 134, 66, 65, 135, 136, 137, 35, 34, 138, 139, 140, 141), (42, 187, 162, 163), (43, 42, 163, 225, 142), (44, 43, 142), (45, 44, 142, 104), (46, 45, 104), (106, 51, 103, 109), (53, 52, 108), (55, 54, 104), (56, 55, 104, 142), (57, 56, 142), (89, 88, 143), (93, 92, 144, 145, 146, 115), (94, 93, 115), (95, 94, 115), (99, 98, 114), (100, 99, 114), (101, 100, 114), (110, 109, 103, 102), (105, 104, 54, 53, 108), (107, 106, 109), (101, 114, 9, 8, 113, 112, 111, 147, 110, 102), (115, 146, 148, 116), (125, 124, 28, 27), (126, 125, 27, 26), (124, 75, 74, 29, 28), (127, 126, 26, 25), (74, 73, 141, 30, 29), (25, 24, 127), (31, 30, 141, 140), (140, 139, 32, 31), (139, 138, 33, 32), (138, 34, 33), (151, 149, 84, 83, 150), (143, 88, 87, 149, 151), (22, 21, 151, 150), (85, 84, 149), (83, 82, 129, 150), (90, 89, 143, 151, 152), (87, 86, 149), (150, 128, 23, 22), (151, 21, 20, 121), (86, 85, 149), (129, 128, 150), (145, 144, 91, 90, 152), (121, 120, 152, 151), (148, 146, 145, 152, 153), (144, 92, 91), (152, 120, 119, 18, 17), (117, 116, 148, 153), (17, 16, 153, 152), (119, 19, 18), (118, 117, 153), (16, 15, 153), (15, 14, 118, 153), (136, 135, 154), (137, 136, 154), (135, 65, 64, 154), (154, 36, 35, 137), (64, 63, 155, 154), (37, 36, 154, 155), (63, 62, 156, 155), (38, 37, 155), (155, 156, 271, 272), (62, 61, 156), (39, 273, 272, 157), (61, 60, 156), (40, 262, 263), (60, 59, 269, 271, 156), (49, 48, 235, 234, 233), (157, 256, 263), (59, 268, 269), (50, 49, 233, 232), (58, 253, 254, 158), (131, 130, 159), (132, 131, 159, 160), (130, 72, 71, 159), (133, 132, 160), (69, 68, 160, 159), (71, 70, 159), (134, 133, 160), (70, 69, 159), (68, 67, 160), (67, 66, 134, 160), (123, 122, 161), (161, 77, 76, 123), (122, 81, 80, 161), (78, 77, 161), (80, 79, 161), (79, 78, 161), (205, 206, 220, 215, 214, 216), (229, 228, 230), (180, 181, 169, 229, 230, 170, 193), (177, 173, 174, 175, 176), (220, 219, 213, 215), (225, 209, 208, 57, 142), (244, 246, 247, 250, 248, 249, 251, 210, 211, 47), (243, 242, 240, 239, 241, 238, 237, 236, 41, 185), (233, 234, 235, 256, 255), (232, 245, 244, 47, 50), (236, 235, 48, 41), (232, 233, 255, 254), (263, 262, 39, 157), (263, 256, 235, 236, 40), (254, 253, 244, 245, 232), (261, 265, 264, 257, 262, 40, 236, 237, 238, 241, 239, 240, 242, 243, 184), (255, 256, 157, 158), (253, 252, 258, 266, 267, 260, 259, 251, 249, 248, 250, 247, 246, 244), (254, 255, 158), (271, 269, 158), (272, 271, 158, 157), (280, 278, 275, 274, 273, 39, 262, 257, 264, 265, 261, 191), (269, 268, 58, 158), (268, 270, 276, 277, 279, 227, 259, 260, 267, 266, 258, 252, 253, 58), (272, 273, 38, 155)])
_uv = me_cube_006.uv_layers.new(name='UVMap')
_uv.uv.foreach_set('vector', [0.6067, 0.138, 0.5947, 0.1687, 0.5902, 0.1746, 0.5846, 0.1827, 0.57, 0.2028, 0.5653, 0.208, 0.5646, 0.2085, 0.5615, 0.2115, 0.5573, 0.2155, 0.5553, 0.2218, 0.5445, 0.2539, 0.5383, 0.2668, 0.5222, 0.3072, 0.5211, 0.3112, 0.5211, 0.3147, 0.5214, 0.3187, 0.5208, 0.322, 0.5194, 0.3334, 0.5166, 0.344, 0.5166, 0.3441, 0.5167, 0.3465, 0.5194, 0.3472, 0.5228, 0.353, 0.5182, 0.3605, 0.5203, 0.3804, 0.5205, 0.3806, 0.5208, 0.3868, 0.5286, 0.394, 0.5295, 0.3954, 0.5306, 0.3974, 0.5308, 0.3989, 0.5334, 0.4098, 0.5384, 0.416, 0.5395, 0.4183, 0.5413, 0.421, 0.5477, 0.4444, 0.5511, 0.4531, 0.5554, 0.4548, 0.5575, 0.4551, 0.5573, 0.4658, 0.5727, 0.4676, 0.6492, 0.4892, 0.743, 0.5161, 0.8049, 0.5304, 0.8017, 0.5209, 0.7936, 0.495, 0.8005, 0.4764, 0.8063, 0.4647, 0.8032, 0.4559, 0.7921, 0.4322, 0.8109, 0.4118, 0.8269, 0.4079, 0.8263, 0.365, 0.8026, 0.3399, 0.801, 0.3361, 0.7995, 0.3146, 0.7974, 0.29, 0.8071, 0.2756, 0.817, 0.2592, 0.8157, 0.2506, 0.797, 0.2324, 0.7914, 0.2274, 0.7686, 0.2115, 0.7697, 0.1774, 0.7514, 0.1532, 0.7414, 0.1364, 0.7335, 0.1364, 0.7076, 0.1378, 0.6701, 0.1368, 0.652, 0.1364, 0.623, 0.1379, 0.3716, 0.5174, 0.1651, 0.6704, 0.1875, 0.696, 0.6797, 0.8932, 0.7925, 0.5537, 0.5576, 0.473, 0.5079, 0.4967, 0.4711, 0.5146, 0.4424, 0.5293, 0.2944, 0.2501, 0.2727, 0.2346, 0.2656, 0.2293, 0.231, 0.2362, 0.22, 0.242, 0.1699, 0.241, 0.1617, 0.2403, 0.1236, 0.2426, 0.1207, 0.2466, 0.1144, 0.2589, 0.1018, 0.2878, 0.1089, 0.2992, 0.1118, 0.3252, 0.1043, 0.356, 0.09867, 0.3838, 0.0967, 0.3874, 0.08651, 0.4119, 0.07732, 0.4295, 0.08246, 0.4926, 0.1111, 0.4883, 0.1183, 0.4912, 0.1234, 0.518, 0.1187, 0.5419, 0.1158, 0.5564, 0.1322, 0.5785, 0.1356, 0.5827, 0.1511, 0.6131, 0.1469, 0.6447, 0.1491, 0.6554, 0.2068, 0.6171, 0.2989, 0.5551, 0.3561, 0.517, 0.3689, 0.5095, 0.365, 0.5051, 0.3617, 0.4972, 0.3649, 0.4911, 0.3691, 0.4862, 0.3726, 0.4835, 0.3728, 0.4806, 0.3736, 0.479, 0.376, 0.4598, 0.3735, 0.4566, 0.3755, 0.4558, 0.3735, 0.4435, 0.3734, 0.4414, 0.3746, 0.4364, 0.3782, 0.4386, 0.3782, 0.4369, 0.3768, 0.4329, 0.3798, 0.4241, 0.3816, 0.3997, 0.3804, 0.3988, 0.3749, 0.3921, 0.3754, 0.3874, 0.3784, 0.3866, 0.3817, 0.3896, 0.3817, 0.3851, 0.3809, 0.3825, 0.3792, 0.3751, 0.3784, 0.3695, 0.378, 0.3667, 0.3807, 0.3651, 0.3838, 0.363, 0.3838, 0.3623, 0.3838, 0.3607, 0.3835, 0.3544, 0.3828, 0.3518, 0.3743, 0.3423, 0.3698, 0.3376, 0.3682, 0.3337, 0.3661, 0.3291, 0.36, 0.3242, 0.3424, 0.3029, 0.3259, 0.2844, 0.3187, 0.2761, 0.3138, 0.2686, 0.3095, 0.2633, 0.2986, 0.253, 0.0, 0.0, 0.0, 0.0, 0.0, 0.0, 0.0, 0.0, 0.2727, 0.2346, 0.2944, 0.2501, 0.4766, 0.1814, 0.515, 0.1774, 0.5947, 0.1687, 0.6067, 0.138, 0.4231, 0.1787, 0.3457, 0.2022, 0.0, 0.0, 0.0, 0.0, 0.0, 0.0, 0.0, 0.0, 0.0, 0.0, 0.0, 0.0, 0.0, 0.0, 0.0, 0.0, 0.0, 0.0, 0.0, 0.0, 0.0, 0.0, 0.0, 0.0, 0.0, 0.0, 0.0, 0.0, 0.0, 0.0, 0.0, 0.0, 0.0, 0.0, 0.0, 0.0, 0.0, 0.0, 0.0, 0.0, 0.0, 0.0, 0.0, 0.0, 0.0, 0.0, 0.0, 0.0, 0.0, 0.0, 0.0, 0.0, 0.0, 0.0, 0.0, 0.0, 0.0, 0.0, 0.0, 0.0, 0.0, 0.0, 0.0, 0.0, 0.0, 0.0, 0.0, 0.0, 0.0, 0.0, 0.36, 0.3242, 0.3661, 0.3291, 0.5222, 0.3072, 0.5383, 0.2668, 0.0, 0.0, 0.0, 0.0, 0.0, 0.0, 0.0, 0.0, 0.0, 0.0, 0.0, 0.0, 0.0, 0.0, 0.0, 0.0, 0.0, 0.0, 0.0, 0.0, 0.0, 0.0, 0.5167, 0.3465, 0.5166, 0.3441, 0.5158, 0.3439, 0.5042, 0.3448, 0.4977, 0.348, 0.3817, 0.3851, 0.3817, 0.3896, 0.4046, 0.3891, 0.4198, 0.3918, 0.3816, 0.3997, 0.3798, 0.4241, 0.4029, 0.4199, 0.4454, 0.4083, 0.5038, 0.3912, 0.519, 0.3809, 0.5203, 0.3804, 0.5182, 0.3605, 0.5094, 0.3621, 0.4463, 0.3763, 0.3782, 0.4369, 0.3782, 0.4386, 0.4236, 0.4372, 0.4066, 0.446, 0.3963, 0.4547, 0.4024, 0.457, 0.3772, 0.4596, 0.376, 0.4598, 0.3736, 0.479, 0.4275, 0.4721, 0.4714, 0.4646, 0.5452, 0.4438, 0.5477, 0.4444, 0.5413, 0.421, 0.5332, 0.4218, 0.5171, 0.424, 0.5059, 0.42, 0.4628, 0.4247, 0.0, 0.0, 0.0, 0.0, 0.0, 0.0, 0.0, 0.0, 0.0, 0.0, 0.0, 0.0, 0.0, 0.0, 0.0, 0.0, 0.0, 0.0, 0.0, 0.0, 0.0, 0.0, 0.0, 0.0, 0.0, 0.0, 0.0, 0.0, 0.0, 0.0, 0.0, 0.0, 0.0, 0.0, 0.0, 0.0, 0.0, 0.0, 0.0, 0.0, 0.0, 0.0, 0.0, 0.0, 0.0, 0.0, 0.2656, 0.2293, 0.2727, 0.2346, 0.3457, 0.2022, 0.0, 0.0, 0.0, 0.0, 0.0, 0.0, 0.0, 0.0, 0.0, 0.0, 0.0, 0.0, 0.0, 0.0, 0.0, 0.0, 0.0, 0.0, 0.0, 0.0, 0.3838, 0.3623, 0.3838, 0.363, 0.3902, 0.3639, 0.0, 0.0, 0.0, 0.0, 0.0, 0.0, 0.0, 0.0, 0.0, 0.0, 0.0, 0.0, 0.0, 0.0, 0.0, 0.0, 0.0, 0.0, 0.0, 0.0, 0.0, 0.0, 0.0, 0.0, 0.0, 0.0, 0.0, 0.0, 0.0, 0.0, 0.0, 0.0, 0.0, 0.0, 0.0, 0.0, 0.0, 0.0, 0.0, 0.0, 0.0, 0.0, 0.0, 0.0, 0.0, 0.0, 0.0, 0.0, 0.0, 0.0, 0.0, 0.0, 0.0, 0.0, 0.0, 0.0, 0.0, 0.0, 0.0, 0.0, 0.0, 0.0, 0.0, 0.0, 0.0, 0.0, 0.0, 0.0, 0.0, 0.0, 0.0, 0.0, 0.0, 0.0, 0.0, 0.0, 0.0, 0.0, 0.0, 0.0, 0.0, 0.0, 0.0, 0.0, 0.0, 0.0, 0.0, 0.0, 0.0, 0.0, 0.0, 0.0, 0.0, 0.0, 0.4454, 0.4083, 0.4029, 0.4199, 0.5295, 0.3954, 0.5286, 0.394, 0.5038, 0.3912, 0.4454, 0.4083, 0.5286, 0.394, 0.5208, 0.3868, 0.4029, 0.4199, 0.3798, 0.4241, 0.3768, 0.4329, 0.5306, 0.3974, 0.5295, 0.3954, 0.519, 0.3809, 0.5038, 0.3912, 0.5208, 0.3868, 0.5205, 0.3806, 0.3768, 0.4329, 0.3782, 0.4369, 0.4628, 0.4247, 0.5308, 0.3989, 0.5306, 0.3974, 0.5205, 0.3806, 0.5203, 0.3804, 0.519, 0.3809, 0.5334, 0.4098, 0.5308, 0.3989, 0.4628, 0.4247, 0.5059, 0.42, 0.5059, 0.42, 0.5171, 0.424, 0.5384, 0.416, 0.5334, 0.4098, 0.5171, 0.424, 0.5332, 0.4218, 0.5395, 0.4183, 0.5384, 0.416, 0.5332, 0.4218, 0.5413, 0.421, 0.5395, 0.4183, 0.0, 0.0, 0.0, 0.0, 0.0, 0.0, 0.0, 0.0, 0.0, 0.0, 0.0, 0.0, 0.0, 0.0, 0.0, 0.0, 0.0, 0.0, 0.0, 0.0, 0.0, 0.0, 0.0, 0.0, 0.0, 0.0, 0.0, 0.0, 0.0, 0.0, 0.0, 0.0, 0.0, 0.0, 0.0, 0.0, 0.0, 0.0, 0.0, 0.0, 0.0, 0.0, 0.0, 0.0, 0.0, 0.0, 0.0, 0.0, 0.0, 0.0, 0.0, 0.0, 0.0, 0.0, 0.0, 0.0, 0.0, 0.0, 0.0, 0.0, 0.0, 0.0, 0.0, 0.0, 0.0, 0.0, 0.0, 0.0, 0.0, 0.0, 0.0, 0.0, 0.0, 0.0, 0.0, 0.0, 0.0, 0.0, 0.0, 0.0, 0.0, 0.0, 0.0, 0.0, 0.0, 0.0, 0.0, 0.0, 0.0, 0.0, 0.0, 0.0, 0.0, 0.0, 0.0, 0.0, 0.0, 0.0, 0.0, 0.0, 0.0, 0.0, 0.0, 0.0, 0.0, 0.0, 0.0, 0.0, 0.0, 0.0, 0.0, 0.0, 0.0, 0.0, 0.0, 0.0, 0.0, 0.0, 0.0, 0.0, 0.0, 0.0, 0.0, 0.0, 0.0, 0.0, 0.0, 0.0, 0.0, 0.0, 0.0, 0.0, 0.0, 0.0, 0.0, 0.0, 0.0, 0.0, 0.0, 0.0, 0.0, 0.0, 0.0, 0.0, 0.0, 0.0, 0.5158, 0.3439, 0.5166, 0.3441, 0.5166, 0.344, 0.0, 0.0, 0.0, 0.0, 0.0, 0.0, 0.0, 0.0, 0.0, 0.0, 0.0, 0.0, 0.0, 0.0, 0.0, 0.0, 0.0, 0.0, 0.0, 0.0, 0.0, 0.0, 0.0, 0.0, 0.0, 0.0, 0.0, 0.0, 0.0, 0.0, 0.0, 0.0, 0.0, 0.0, 0.0, 0.0, 0.0, 0.0, 0.0, 0.0, 0.0, 0.0, 0.0, 0.0, 0.0, 0.0, 0.0, 0.0, 0.0, 0.0, 0.0, 0.0, 0.0, 0.0, 0.0, 0.0, 0.0, 0.0, 0.0, 0.0, 0.0, 0.0, 0.0, 0.0, 0.0, 0.0, 0.0, 0.0, 0.0, 0.0, 0.0, 0.0, 0.0, 0.0, 0.0, 0.0, 0.0, 0.0, 0.0, 0.0, 0.0, 0.0, 0.0, 0.0, 0.0, 0.0, 0.0, 0.0, 0.0, 0.0, 0.0, 0.0, 0.0, 0.0, 0.0, 0.0, 0.0, 0.0, 0.0, 0.0, 0.0, 0.0, 0.0, 0.0, 0.0, 0.0, 0.0, 0.0, 0.0, 0.0, 0.0, 0.0, 0.0, 0.0, 0.0, 0.0, 0.0, 0.0, 0.0, 0.0, 0.0, 0.0, 0.0, 0.0, 0.0, 0.0, 0.0, 0.0, 0.0, 0.0, 0.0, 0.0, 0.0, 0.0, 0.0, 0.0, 0.0, 0.0, 0.0, 0.0, 0.0, 0.0, 0.0, 0.0, 0.0, 0.0, 0.0, 0.0, 0.0, 0.0, 0.0, 0.0, 0.0, 0.0, 0.0, 0.0, 0.0, 0.0, 0.0, 0.0, 0.0, 0.0, 0.0, 0.0, 0.0, 0.0, 0.0, 0.0, 0.0, 0.0, 0.0, 0.0, 0.0, 0.0, 0.0, 0.0, 0.0, 0.0, 0.0, 0.0, 0.0, 0.0, 0.0, 0.0, 0.0, 0.0, 0.0, 0.0, 0.0, 0.0, 0.0, 0.0, 0.0, 0.0, 0.0, 0.0, 0.0, 0.0, 0.0, 0.0, 0.0, 0.0, 0.0, 0.0, 0.0, 0.0, 0.0, 0.0, 0.0, 0.0, 0.0, 0.0, 0.0, 0.0, 0.0, 0.0, 0.0, 0.0, 0.0, 0.0, 0.0, 0.0, 0.0, 0.0, 0.0, 0.0, 0.0, 0.0, 0.0, 0.0, 0.0, 0.0, 0.0, 0.0, 0.0, 0.0, 0.0, 0.0, 0.0, 0.0, 0.0, 0.0, 0.0, 0.0, 0.0, 0.0, 0.0, 0.0, 0.0, 0.0, 0.0, 0.0, 0.0, 0.0, 0.0, 0.0, 0.0, 0.0, 0.0, 0.0, 0.0, 0.0, 0.0, 0.0, 0.0, 0.0, 0.0, 0.0, 0.07732, 0.4295, 0.01817, 0.4337, 0.00572, 0.4382, 0.009829, 0.4814, 0.07859, 0.4938, 0.08246, 0.4926, 1.15, 0.3625, 1.256, 0.3584, 1.15, 0.3597, 0.8269, 0.4079, 0.9065, 0.3978, 0.9828, 0.384, 1.15, 0.3625, 1.15, 0.3597, 1.017, 0.3625, 0.8263, 0.365, 0.817, 0.2592, 0.9332, 0.2326, 0.9615, 0.222, 0.9462, 0.2191, 0.8157, 0.2506, 0.00572, 0.4382, -0.03619, 0.4534, -0.01142, 0.4776, 0.009829, 0.4814, 0.0, 0.0, 0.0, 0.0, 0.0, 0.0, 0.0, 0.0, 0.0, 0.0, 0.3701, 0.5126, 0.3416, 0.5319, 0.3306, 0.5391, 0.2869, 0.5704, 0.2477, 0.5971, 0.1759, 0.6476, 0.1552, 0.6624, 0.1576, 0.6644, 0.1651, 0.6704, 0.3716, 0.5174, 0.7954, 0.5509, 0.7646, 0.5393, 0.7219, 0.5211, 0.6715, 0.5017, 0.6195, 0.4871, 0.5986, 0.4812, 0.573, 0.473, 0.5587, 0.4702, 0.5576, 0.473, 0.7925, 0.5537, 0.0, 0.0, 0.0, 0.0, 0.0, 0.0, 0.0, 0.0, 0.0, 0.0, 0.0, 0.0, 0.0, 0.0, 0.0, 0.0, 0.0, 0.0, 0.0, 0.0, 0.0, 0.0, 0.0, 0.0, 0.0, 0.0, 0.0, 0.0, 0.0, 0.0, 0.0, 0.0, 0.0, 0.0, 0.0, 0.0, 0.0, 0.0, 0.0, 0.0, 0.0, 0.0, 0.0, 0.0, 0.0, 0.0, 0.0, 0.0, 0.0, 0.0, 0.0, 0.0, 0.0, 0.0, 0.0, 0.0, 0.0, 0.0, 0.0, 0.0, 0.0, 0.0, 0.0, 0.0, 0.8038, 0.5357, 0.7042, 0.5084, 0.6419, 0.4913, 0.5757, 0.4711, 0.558, 0.4682, 0.5587, 0.4701, 0.5587, 0.4702, 0.573, 0.473, 0.5986, 0.4812, 0.6195, 0.4871, 0.6715, 0.5017, 0.7219, 0.5211, 0.7646, 0.5393, 0.7954, 0.5509, 0.7997, 0.5464, 0.0, 0.0, 0.0, 0.0, 0.0, 0.0, 0.0, 0.0, 0.3699, 0.5117, 0.3534, 0.5235, 0.3257, 0.5401, 0.3107, 0.5493, 0.2415, 0.5956, 0.2125, 0.617, 0.1541, 0.6615, 0.1552, 0.6624, 0.1759, 0.6476, 0.2477, 0.5971, 0.2869, 0.5704, 0.3306, 0.5391, 0.3416, 0.5319, 0.3701, 0.5126, 0.0, 0.0, 0.0, 0.0, 0.0, 0.0, 0.0, 0.0, 0.0, 0.0, 0.0, 0.0, 0.0, 0.0, 0.0, 0.0, 0.0, 0.0, 0.0, 0.0, 0.8049, 0.5304, 0.743, 0.5161, 0.6492, 0.4892, 0.5727, 0.4676, 0.5573, 0.4658, 0.5572, 0.4665, 0.558, 0.4682, 0.5757, 0.4711, 0.6419, 0.4913, 0.7042, 0.5084, 0.8038, 0.5357, 0.8053, 0.5317, 0.0, 0.0, 0.0, 0.0, 0.0, 0.0, 0.0, 0.0, 0.3689, 0.5095, 0.3561, 0.517, 0.2989, 0.5551, 0.2068, 0.6171, 0.1491, 0.6554, 0.1495, 0.6573, 0.1541, 0.6615, 0.2125, 0.617, 0.2415, 0.5956, 0.3107, 0.5493, 0.3257, 0.5401, 0.3534, 0.5235, 0.3699, 0.5117, 0.3694, 0.51, 0.0, 0.0, 0.0, 0.0, 0.0, 0.0, 0.0, 0.0])
_ca = me_cube_006.color_attributes.new('Col', 'BYTE_COLOR', 'CORNER')
_ca.data.foreach_set('color', [1.0, 1.0, 1.0, 1.0, 1.0, 1.0, 1.0, 1.0, 1.0, 1.0, 1.0, 1.0, 1.0, 1.0, 1.0, 1.0, 1.0, 1.0, 1.0, 1.0, 1.0, 1.0, 1.0, 1.0, 1.0, 1.0, 1.0, 1.0, 1.0, 1.0, 1.0, 1.0, 1.0, 1.0, 1.0, 1.0, 1.0, 1.0, 1.0, 1.0, 1.0, 1.0, 1.0, 1.0, 1.0, 1.0, 1.0, 1.0, 1.0, 1.0, 1.0, 1.0, 1.0, 1.0, 1.0, 1.0, 1.0, 1.0, 1.0, 1.0, 1.0, 1.0, 1.0, 1.0, 1.0, 1.0, 1.0, 1.0, 1.0, 1.0, 1.0, 1.0, 1.0, 1.0, 1.0, 1.0, 1.0, 1.0, 1.0, 1.0, 1.0, 1.0, 1.0, 1.0, 1.0, 1.0, 1.0, 1.0, 1.0, 1.0, 1.0, 1.0, 1.0, 1.0, 1.0, 1.0, 1.0, 1.0, 1.0, 1.0, 1.0, 1.0, 1.0, 1.0, 1.0, 1.0, 1.0, 1.0, 1.0, 1.0, 1.0, 1.0, 1.0, 1.0, 1.0, 1.0, 1.0, 1.0, 1.0, 1.0, 1.0, 1.0, 1.0, 1.0, 1.0, 1.0, 1.0, 1.0, 1.0, 1.0, 1.0, 1.0, 1.0, 1.0, 1.0, 1.0, 1.0, 1.0, 1.0, 1.0, 1.0, 1.0, 1.0, 1.0, 1.0, 1.0, 1.0, 1.0, 1.0, 1.0, 1.0, 1.0, 1.0, 1.0, 1.0, 1.0, 1.0, 1.0, 1.0, 1.0, 1.0, 1.0, 1.0, 1.0, 1.0, 1.0, 1.0, 1.0, 1.0, 1.0, 1.0, 1.0, 1.0, 1.0, 1.0, 1.0, 1.0, 1.0, 1.0, 1.0, 1.0, 1.0, 1.0, 1.0, 1.0, 1.0, 1.0, 1.0, 1.0, 1.0, 1.0, 1.0, 1.0, 1.0, 1.0, 1.0, 1.0, 1.0, 1.0, 1.0, 1.0, 1.0, 1.0, 1.0, 1.0, 1.0, 1.0, 1.0, 1.0, 1.0, 1.0, 1.0, 1.0, 1.0, 1.0, 1.0, 1.0, 1.0, 1.0, 1.0, 1.0, 1.0, 1.0, 1.0, 1.0, 1.0, 1.0, 1.0, 1.0, 1.0, 1.0, 1.0, 1.0, 1.0, 1.0, 1.0, 1.0, 1.0, 1.0, 1.0, 1.0, 1.0, 1.0, 1.0, 1.0, 1.0, 1.0, 1.0, 1.0, 1.0, 1.0, 1.0, 1.0, 1.0, 1.0, 1.0, 1.0, 1.0, 1.0, 1.0, 1.0, 1.0, 1.0, 1.0, 1.0, 1.0, 1.0, 1.0, 1.0, 1.0, 1.0, 1.0, 1.0, 1.0, 1.0, 1.0, 1.0, 1.0, 1.0, 1.0, 1.0, 1.0, 1.0, 1.0, 1.0, 1.0, 1.0, 1.0, 1.0, 1.0, 1.0, 1.0, 1.0, 1.0, 1.0, 1.0, 1.0, 1.0, 1.0, 1.0, 1.0, 1.0, 1.0, 1.0, 1.0, 1.0, 1.0, 1.0, 1.0, 1.0, 1.0, 1.0, 1.0, 1.0, 1.0, 1.0, 1.0, 1.0, 1.0, 1.0, 1.0, 1.0, 1.0, 1.0, 1.0, 1.0, 1.0, 1.0, 1.0, 1.0, 1.0, 1.0, 1.0, 1.0, 1.0, 1.0, 1.0, 1.0, 1.0, 1.0, 1.0, 1.0, 1.0, 1.0, 1.0, 1.0, 1.0, 1.0, 1.0, 1.0, 1.0, 1.0, 1.0, 1.0, 1.0, 1.0, 1.0, 1.0, 1.0, 1.0, 1.0, 1.0, 1.0, 1.0, 1.0, 1.0, 1.0, 1.0, 1.0, 1.0, 1.0, 1.0, 1.0, 1.0, 1.0, 1.0, 1.0, 1.0, 1.0, 1.0, 1.0, 1.0, 1.0, 1.0, 1.0, 1.0, 1.0, 1.0, 1.0, 1.0, 1.0, 1.0, 1.0, 1.0, 1.0, 1.0, 1.0, 1.0, 1.0, 1.0, 1.0, 1.0, 1.0, 1.0, 1.0, 1.0, 1.0, 1.0, 1.0, 1.0, 1.0, 1.0, 1.0, 1.0, 1.0, 1.0, 1.0, 1.0, 1.0, 1.0, 1.0, 1.0, 1.0, 1.0, 1.0, 1.0, 1.0, 1.0, 1.0, 1.0, 1.0, 1.0, 1.0, 1.0, 1.0, 1.0, 1.0, 1.0, 1.0, 1.0, 1.0, 1.0, 1.0, 1.0, 1.0, 1.0, 1.0, 1.0, 1.0, 1.0, 1.0, 1.0, 1.0, 1.0, 1.0, 1.0, 1.0, 1.0, 1.0, 1.0, 1.0, 1.0, 1.0, 1.0, 1.0, 1.0, 1.0, 1.0, 1.0, 1.0, 1.0, 1.0, 1.0, 1.0, 1.0, 1.0, 1.0, 1.0, 1.0, 1.0, 1.0, 1.0, 1.0, 1.0, 1.0, 1.0, 1.0, 1.0, 1.0, 1.0, 1.0, 1.0, 1.0, 1.0, 1.0, 1.0, 1.0, 1.0, 1.0, 1.0, 1.0, 1.0, 1.0, 1.0, 1.0, 1.0, 1.0, 1.0, 1.0, 1.0, 1.0, 1.0, 1.0, 1.0, 1.0, 1.0, 1.0, 1.0, 1.0, 1.0, 1.0, 1.0, 1.0, 1.0, 1.0, 1.0, 1.0, 1.0, 1.0, 1.0, 1.0, 1.0, 1.0, 1.0, 1.0, 1.0, 1.0, 1.0, 1.0, 1.0, 1.0, 1.0, 1.0, 1.0, 1.0, 1.0, 1.0, 1.0, 1.0, 1.0, 1.0, 1.0, 1.0, 1.0, 1.0, 1.0, 1.0, 1.0, 1.0, 1.0, 1.0, 1.0, 1.0, 1.0, 1.0, 1.0, 1.0, 1.0, 1.0, 1.0, 1.0, 1.0, 1.0, 1.0, 1.0, 1.0, 1.0, 1.0, 1.0, 1.0, 1.0, 1.0, 1.0, 1.0, 1.0, 1.0, 1.0, 1.0, 1.0, 1.0, 1.0, 1.0, 1.0, 1.0, 1.0, 1.0, 1.0, 1.0, 1.0, 1.0, 1.0, 1.0, 1.0, 1.0, 1.0, 1.0, 1.0, 1.0, 1.0, 1.0, 1.0, 1.0, 1.0, 1.0, 1.0, 1.0, 1.0, 1.0, 1.0, 1.0, 1.0, 1.0, 1.0, 1.0, 1.0, 1.0, 1.0, 1.0, 1.0, 1.0, 1.0, 1.0, 1.0, 1.0, 1.0, 1.0, 1.0, 1.0, 1.0, 1.0, 1.0, 1.0, 1.0, 1.0, 1.0, 1.0, 1.0, 1.0, 1.0, 1.0, 1.0, 1.0, 1.0, 1.0, 1.0, 1.0, 1.0, 1.0, 1.0, 1.0, 1.0, 1.0, 1.0, 1.0, 1.0, 1.0, 1.0, 1.0, 1.0, 1.0, 1.0, 1.0, 1.0, 1.0, 1.0, 1.0, 1.0, 1.0, 1.0, 1.0, 1.0, 1.0, 1.0, 1.0, 1.0, 1.0, 1.0, 1.0, 1.0, 1.0, 1.0, 1.0, 1.0, 1.0, 1.0, 1.0, 1.0, 1.0, 1.0, 1.0, 1.0, 1.0, 1.0, 1.0, 1.0, 1.0, 1.0, 1.0, 1.0, 1.0, 1.0, 1.0, 1.0, 1.0, 1.0, 1.0, 1.0, 1.0, 1.0, 1.0, 1.0, 1.0, 1.0, 1.0, 1.0, 1.0, 1.0, 1.0, 1.0, 1.0, 1.0, 1.0, 1.0, 1.0, 1.0, 1.0, 1.0, 1.0, 1.0, 1.0, 1.0, 1.0, 1.0, 1.0, 1.0, 1.0, 1.0, 1.0, 1.0, 1.0, 1.0, 1.0, 1.0, 1.0, 1.0, 1.0, 1.0, 1.0, 1.0, 1.0, 1.0, 1.0, 1.0, 1.0, 1.0, 1.0, 1.0, 1.0, 1.0, 1.0, 1.0, 1.0, 1.0, 1.0, 1.0, 1.0, 1.0, 1.0, 1.0, 1.0, 1.0, 1.0, 1.0, 1.0, 1.0, 1.0, 1.0, 1.0, 1.0, 1.0, 1.0, 1.0, 1.0, 1.0, 1.0, 1.0, 1.0, 1.0, 1.0, 1.0, 1.0, 1.0, 1.0, 1.0, 1.0, 1.0, 1.0, 1.0, 1.0, 1.0, 1.0, 1.0, 1.0, 1.0, 1.0, 1.0, 1.0, 1.0, 1.0, 1.0, 1.0, 1.0, 1.0, 1.0, 1.0, 1.0, 1.0, 1.0, 1.0, 1.0, 1.0, 1.0, 1.0, 1.0, 1.0, 1.0, 1.0, 1.0, 1.0, 1.0, 1.0, 1.0, 1.0, 1.0, 1.0, 1.0, 1.0, 1.0, 1.0, 1.0, 1.0, 1.0, 1.0, 1.0, 1.0, 1.0, 1.0, 1.0, 1.0, 1.0, 1.0, 1.0, 1.0, 1.0, 1.0, 1.0, 1.0, 1.0, 1.0, 1.0, 1.0, 1.0, 1.0, 1.0, 1.0, 1.0, 1.0, 1.0, 1.0, 1.0, 1.0, 1.0, 1.0, 1.0, 1.0, 1.0, 1.0, 1.0, 1.0, 1.0, 1.0, 1.0, 1.0, 1.0, 1.0, 1.0, 1.0, 1.0, 1.0, 1.0, 1.0, 1.0, 1.0, 1.0, 1.0, 1.0, 1.0, 1.0, 1.0, 1.0, 1.0, 1.0, 1.0, 1.0, 1.0, 1.0, 1.0, 1.0, 1.0, 1.0, 1.0, 1.0, 1.0, 1.0, 1.0, 1.0, 1.0, 1.0, 1.0, 1.0, 1.0, 1.0, 1.0, 1.0, 1.0, 1.0, 1.0, 1.0, 1.0, 1.0, 1.0, 1.0, 1.0, 1.0, 1.0, 1.0, 1.0, 1.0, 1.0, 1.0, 1.0, 1.0, 1.0, 1.0, 1.0, 1.0, 1.0, 1.0, 1.0, 1.0, 1.0, 1.0, 1.0, 1.0, 1.0, 1.0, 1.0, 1.0, 1.0, 1.0, 1.0, 1.0, 1.0, 1.0, 1.0, 1.0, 1.0, 1.0, 1.0, 1.0, 1.0, 1.0, 1.0, 1.0, 1.0, 1.0, 1.0, 1.0, 1.0, 1.0, 1.0, 1.0, 1.0, 1.0, 1.0, 1.0, 1.0, 1.0, 1.0, 1.0, 1.0, 1.0, 1.0, 1.0, 1.0, 1.0, 1.0, 1.0, 1.0, 1.0, 1.0, 1.0, 1.0, 1.0, 1.0, 1.0, 1.0, 1.0, 1.0, 1.0, 1.0, 1.0, 1.0, 1.0, 1.0, 1.0, 1.0, 1.0, 1.0, 1.0, 1.0, 1.0, 1.0, 1.0, 1.0, 1.0, 1.0, 1.0, 1.0, 1.0, 1.0, 1.0, 1.0, 1.0, 1.0, 1.0, 1.0, 1.0, 1.0, 1.0, 1.0, 1.0, 1.0, 1.0, 1.0, 1.0, 1.0, 1.0, 1.0, 1.0, 1.0, 1.0, 1.0, 1.0, 1.0, 1.0, 1.0, 1.0, 1.0, 1.0, 1.0, 1.0, 1.0, 1.0, 1.0, 1.0, 1.0, 1.0, 1.0, 1.0, 1.0, 1.0, 1.0, 1.0, 1.0, 1.0, 1.0, 1.0, 1.0, 1.0, 1.0, 1.0, 1.0, 1.0, 1.0, 1.0, 1.0, 1.0, 1.0, 1.0, 1.0, 1.0, 1.0, 1.0, 1.0, 1.0, 1.0, 1.0, 1.0, 1.0, 1.0, 1.0, 1.0, 1.0, 1.0, 1.0, 1.0, 1.0, 1.0, 1.0, 1.0, 1.0, 1.0, 1.0, 1.0, 1.0, 1.0, 1.0, 1.0, 1.0, 1.0, 1.0, 1.0, 1.0, 1.0, 1.0, 1.0, 1.0, 1.0, 1.0, 1.0, 1.0, 1.0, 1.0, 1.0, 1.0, 1.0, 1.0, 1.0, 1.0, 1.0, 1.0, 1.0, 1.0, 1.0, 1.0, 1.0, 1.0, 1.0, 1.0, 1.0, 1.0, 1.0, 1.0, 1.0, 1.0, 1.0, 1.0, 1.0, 1.0, 1.0, 1.0, 1.0, 1.0, 1.0, 1.0, 1.0, 1.0, 1.0, 1.0, 1.0, 1.0, 1.0, 1.0, 1.0, 1.0, 1.0, 1.0, 1.0, 1.0, 1.0, 1.0, 1.0, 1.0, 1.0, 1.0, 1.0, 1.0, 1.0, 1.0, 1.0, 1.0, 1.0, 1.0, 1.0, 1.0, 1.0, 1.0, 1.0, 1.0, 1.0, 1.0, 1.0, 1.0, 1.0, 1.0, 1.0, 1.0, 1.0, 1.0, 1.0, 1.0, 1.0, 1.0, 1.0, 1.0, 1.0, 1.0, 1.0, 1.0, 1.0, 1.0, 1.0, 1.0, 1.0, 1.0, 1.0, 1.0, 1.0, 1.0, 1.0, 1.0, 1.0, 1.0, 1.0, 1.0, 1.0, 1.0, 1.0, 1.0, 1.0, 1.0, 1.0, 1.0, 1.0, 1.0, 1.0, 1.0, 1.0, 1.0, 1.0, 1.0, 1.0, 1.0, 1.0, 1.0, 1.0, 1.0, 1.0, 1.0, 1.0, 1.0, 1.0, 1.0, 1.0, 1.0, 1.0, 1.0, 1.0, 1.0, 1.0, 1.0, 1.0, 1.0, 1.0, 1.0, 1.0, 1.0, 1.0, 1.0, 1.0, 1.0, 1.0, 1.0, 1.0, 1.0, 1.0, 1.0, 1.0, 1.0, 1.0, 1.0, 1.0, 1.0, 1.0, 1.0, 1.0, 1.0, 1.0, 1.0, 1.0, 1.0, 1.0, 1.0, 1.0, 1.0, 1.0, 1.0, 1.0, 1.0, 1.0, 1.0, 1.0, 1.0, 1.0, 1.0, 1.0, 1.0, 1.0, 1.0, 1.0, 1.0, 1.0, 1.0, 1.0, 1.0, 1.0, 1.0, 1.0, 1.0, 1.0, 1.0, 1.0, 1.0, 1.0, 1.0, 1.0, 1.0, 1.0, 1.0, 1.0, 1.0, 1.0, 1.0, 1.0, 1.0, 1.0, 1.0, 1.0, 1.0, 1.0, 1.0, 1.0, 1.0, 1.0, 1.0, 1.0, 1.0, 1.0, 1.0, 1.0, 1.0, 1.0, 1.0, 1.0, 1.0, 1.0, 1.0, 1.0, 1.0, 1.0, 1.0, 1.0, 1.0, 1.0, 1.0, 1.0, 1.0, 1.0, 1.0, 1.0, 1.0, 1.0, 1.0, 1.0, 1.0, 1.0, 1.0, 1.0, 1.0, 1.0, 1.0, 1.0, 1.0, 1.0, 1.0, 1.0, 1.0, 1.0, 1.0, 1.0, 1.0, 1.0, 1.0, 1.0, 1.0, 1.0, 1.0, 1.0, 1.0, 1.0, 1.0, 1.0, 1.0, 1.0, 1.0, 1.0, 1.0, 1.0, 1.0, 1.0, 1.0, 1.0, 1.0, 1.0, 1.0, 1.0, 1.0, 1.0, 1.0, 1.0, 1.0, 1.0, 1.0, 1.0, 1.0, 1.0, 1.0, 1.0, 1.0, 1.0, 1.0, 1.0, 1.0, 1.0, 1.0, 1.0, 1.0, 1.0, 1.0, 1.0, 1.0, 1.0, 1.0, 1.0, 1.0, 1.0, 1.0, 1.0, 1.0, 1.0, 1.0, 1.0, 1.0, 1.0, 1.0, 1.0, 1.0, 1.0, 1.0, 1.0, 1.0, 1.0, 1.0, 1.0, 1.0, 1.0, 1.0, 1.0, 1.0, 1.0, 1.0, 1.0, 1.0, 1.0, 1.0, 1.0, 1.0, 1.0, 1.0, 1.0, 1.0, 1.0, 1.0, 1.0, 1.0, 1.0, 1.0, 1.0, 1.0, 1.0, 1.0, 1.0, 1.0, 1.0, 1.0, 1.0, 1.0, 1.0, 1.0, 1.0, 1.0, 1.0, 1.0, 1.0, 1.0, 1.0, 1.0, 1.0, 1.0, 1.0, 1.0, 1.0, 1.0, 1.0, 1.0, 1.0, 1.0, 1.0, 1.0, 1.0, 1.0, 1.0, 1.0, 1.0, 1.0, 1.0, 1.0, 1.0, 1.0, 1.0, 1.0, 1.0, 1.0, 1.0, 1.0, 1.0, 1.0, 1.0, 1.0, 1.0, 1.0, 1.0, 1.0, 1.0, 1.0, 1.0, 1.0, 1.0, 1.0, 1.0, 1.0, 1.0, 1.0, 1.0, 1.0, 1.0, 1.0, 1.0, 1.0, 1.0, 1.0, 1.0, 1.0, 1.0, 1.0, 1.0, 1.0, 1.0, 1.0, 1.0, 1.0, 1.0, 1.0, 1.0, 1.0, 1.0, 1.0, 1.0, 1.0, 1.0, 1.0, 1.0, 1.0, 1.0, 1.0, 1.0, 1.0, 1.0, 1.0, 1.0, 1.0, 1.0, 1.0, 1.0, 1.0, 1.0, 1.0, 1.0, 1.0, 1.0, 1.0, 1.0, 1.0, 1.0, 1.0, 1.0, 1.0, 1.0, 1.0, 1.0, 1.0, 1.0, 1.0, 1.0, 1.0, 1.0, 1.0, 1.0, 1.0, 1.0, 1.0, 1.0, 1.0, 1.0, 1.0, 1.0, 1.0, 1.0, 1.0, 1.0, 1.0, 1.0, 1.0, 1.0, 1.0, 1.0, 1.0, 1.0, 1.0, 1.0, 1.0, 1.0, 1.0, 1.0, 1.0, 1.0, 1.0, 1.0, 1.0, 1.0, 1.0, 1.0, 1.0, 1.0, 1.0, 1.0, 1.0, 1.0, 1.0, 1.0, 1.0, 1.0, 1.0, 1.0, 1.0, 1.0, 1.0, 1.0, 1.0, 1.0, 1.0, 1.0, 1.0, 1.0, 1.0, 1.0, 1.0, 1.0, 1.0, 1.0, 1.0, 1.0, 1.0, 1.0, 1.0, 1.0, 1.0, 1.0, 1.0, 1.0, 1.0, 1.0, 1.0, 1.0, 1.0, 1.0, 1.0, 1.0, 1.0, 1.0, 1.0, 1.0, 1.0, 1.0, 1.0, 1.0, 1.0, 1.0, 1.0, 1.0, 1.0, 1.0, 1.0, 1.0, 1.0, 1.0, 1.0, 1.0, 1.0, 1.0, 1.0, 1.0, 1.0, 1.0, 1.0, 1.0, 1.0, 1.0, 1.0, 1.0, 1.0, 1.0, 1.0, 1.0, 1.0, 1.0, 1.0, 1.0, 1.0, 1.0, 1.0, 1.0, 1.0, 1.0, 1.0, 1.0, 1.0, 1.0, 1.0, 1.0, 1.0, 1.0, 1.0, 1.0, 1.0, 1.0, 1.0, 1.0, 1.0, 1.0, 1.0, 1.0, 1.0, 1.0, 1.0, 1.0, 1.0, 1.0, 1.0, 1.0, 1.0, 1.0, 1.0, 1.0, 1.0, 1.0, 1.0, 1.0, 1.0, 1.0, 1.0, 1.0, 1.0, 1.0, 1.0, 1.0, 1.0, 1.0, 1.0, 1.0, 1.0, 1.0, 1.0, 1.0, 1.0, 1.0, 1.0, 1.0, 1.0, 1.0, 1.0, 1.0, 1.0, 1.0, 1.0, 1.0, 1.0, 1.0, 1.0, 1.0, 1.0, 1.0, 1.0, 1.0, 1.0, 1.0, 1.0, 1.0, 1.0, 1.0, 1.0, 1.0, 1.0, 1.0, 1.0, 1.0, 1.0, 1.0, 1.0, 1.0, 1.0, 1.0, 1.0, 1.0, 1.0, 1.0, 1.0, 1.0, 1.0, 1.0, 1.0, 1.0, 1.0, 1.0, 1.0, 1.0, 1.0, 1.0, 1.0, 1.0, 1.0, 1.0, 1.0, 1.0, 1.0, 1.0, 1.0, 1.0, 1.0, 1.0, 1.0, 1.0, 1.0, 1.0, 1.0, 1.0, 1.0, 1.0, 1.0, 1.0, 1.0, 1.0, 1.0, 1.0, 1.0, 1.0, 1.0, 1.0, 1.0, 1.0, 1.0, 1.0, 1.0, 1.0, 1.0, 1.0, 1.0, 1.0, 1.0, 1.0, 1.0, 1.0, 1.0, 1.0, 1.0, 1.0, 1.0, 1.0, 1.0, 1.0, 1.0, 1.0, 1.0, 1.0, 1.0, 1.0, 1.0, 1.0, 1.0, 1.0, 1.0, 1.0, 1.0, 1.0, 1.0, 1.0, 1.0, 1.0, 1.0, 1.0, 1.0, 1.0, 1.0, 1.0, 1.0, 1.0, 1.0, 1.0, 1.0, 1.0, 1.0, 1.0, 1.0, 1.0, 1.0, 1.0, 1.0, 1.0, 1.0, 1.0, 1.0, 1.0, 1.0, 1.0, 1.0, 1.0, 1.0, 1.0, 1.0, 1.0, 1.0, 1.0, 1.0, 1.0, 1.0, 1.0, 1.0, 1.0, 1.0, 1.0, 1.0, 1.0, 1.0, 1.0, 1.0, 1.0, 1.0, 1.0, 1.0, 1.0, 1.0, 1.0, 1.0, 1.0, 1.0, 1.0, 1.0, 1.0, 1.0, 1.0, 1.0, 1.0, 1.0, 1.0, 1.0, 1.0, 1.0, 1.0, 1.0, 1.0, 1.0, 1.0, 1.0, 1.0, 1.0, 1.0, 1.0, 1.0, 1.0, 1.0, 1.0, 1.0, 1.0, 1.0, 1.0, 1.0, 1.0, 1.0, 1.0, 1.0, 1.0, 1.0, 1.0, 1.0, 1.0, 1.0, 1.0, 1.0, 1.0, 1.0, 1.0, 1.0, 1.0, 1.0, 1.0, 1.0, 1.0, 1.0, 1.0, 1.0, 1.0, 1.0, 1.0, 1.0, 1.0, 1.0, 1.0, 1.0, 1.0, 1.0, 1.0, 1.0, 1.0, 1.0, 1.0, 1.0, 1.0, 1.0, 1.0, 1.0, 1.0, 1.0, 1.0, 1.0, 1.0, 1.0, 1.0, 1.0, 1.0, 1.0, 1.0, 1.0, 1.0, 1.0, 1.0, 1.0, 1.0, 1.0, 1.0, 1.0, 1.0, 1.0, 1.0, 1.0, 1.0, 1.0, 1.0, 1.0, 1.0, 1.0, 1.0, 1.0, 1.0, 1.0, 1.0, 1.0, 1.0, 1.0, 1.0, 1.0, 1.0, 1.0, 1.0, 1.0, 1.0, 1.0, 1.0, 1.0, 1.0, 1.0, 1.0, 1.0, 1.0, 1.0, 1.0, 1.0, 1.0, 1.0, 1.0, 1.0, 1.0, 1.0, 1.0, 1.0, 1.0, 1.0, 1.0, 1.0, 1.0, 1.0, 1.0, 1.0, 1.0, 1.0, 1.0, 1.0, 1.0, 1.0, 1.0, 1.0, 1.0, 1.0, 1.0, 1.0, 1.0, 1.0, 1.0, 1.0, 1.0, 1.0, 1.0, 1.0, 1.0, 1.0, 1.0, 1.0, 1.0, 1.0, 1.0, 1.0, 1.0, 1.0, 1.0, 1.0, 1.0, 1.0, 1.0, 1.0, 1.0, 1.0, 1.0, 1.0, 1.0, 1.0, 1.0, 1.0, 1.0, 1.0, 1.0, 1.0, 1.0, 1.0, 1.0, 1.0, 1.0, 1.0, 1.0, 1.0, 1.0, 1.0, 1.0, 1.0, 1.0, 1.0, 1.0, 1.0, 1.0, 1.0, 1.0, 1.0, 1.0, 1.0, 1.0, 1.0, 1.0, 1.0, 1.0, 1.0, 1.0, 1.0, 1.0, 1.0, 1.0, 1.0, 1.0, 1.0, 1.0, 1.0, 1.0, 1.0, 1.0, 1.0, 1.0, 1.0, 1.0, 1.0, 1.0, 1.0, 1.0, 1.0, 1.0, 1.0, 1.0, 1.0, 1.0, 1.0, 1.0, 1.0, 1.0, 1.0, 1.0, 1.0, 1.0, 1.0, 1.0, 1.0, 1.0, 1.0, 1.0, 1.0, 1.0, 1.0, 1.0, 1.0, 1.0, 1.0, 1.0, 1.0, 1.0, 1.0, 1.0, 1.0, 1.0, 1.0, 1.0, 1.0, 1.0, 1.0, 1.0, 1.0, 1.0, 1.0, 1.0, 1.0, 1.0, 1.0, 1.0, 1.0, 1.0, 1.0, 1.0, 1.0, 1.0, 1.0, 1.0, 1.0, 1.0, 1.0, 1.0, 1.0, 1.0, 1.0, 1.0, 1.0, 1.0, 1.0, 1.0, 1.0, 1.0, 1.0, 1.0, 1.0, 1.0, 1.0, 1.0, 1.0, 1.0, 1.0, 1.0, 1.0, 1.0, 1.0, 1.0, 1.0, 1.0, 1.0, 1.0, 1.0, 1.0, 1.0, 1.0, 1.0, 1.0, 1.0, 1.0, 1.0, 1.0, 1.0, 1.0, 1.0, 1.0, 1.0, 1.0, 1.0, 1.0, 1.0, 1.0, 1.0, 1.0, 1.0, 1.0, 1.0, 1.0, 1.0, 1.0, 1.0, 1.0, 1.0, 1.0, 1.0, 1.0, 1.0, 1.0, 1.0, 1.0, 1.0, 1.0, 1.0, 1.0, 1.0, 1.0, 1.0, 1.0, 1.0, 1.0, 1.0, 1.0, 1.0, 1.0, 1.0, 1.0, 1.0, 1.0, 1.0, 1.0, 1.0, 1.0, 1.0, 1.0, 1.0, 1.0, 1.0, 1.0, 1.0, 1.0, 1.0, 1.0, 1.0, 1.0, 1.0, 1.0, 1.0, 1.0, 1.0, 1.0, 1.0, 1.0, 1.0, 1.0, 1.0, 1.0, 1.0, 1.0, 1.0, 1.0, 1.0, 1.0, 1.0, 1.0, 1.0, 1.0, 1.0, 1.0, 1.0, 1.0, 1.0, 1.0, 1.0, 1.0, 1.0, 1.0, 1.0, 1.0, 1.0, 1.0, 1.0, 1.0, 1.0, 1.0, 1.0, 1.0, 1.0, 1.0, 1.0, 1.0, 1.0, 1.0, 1.0, 1.0, 1.0, 1.0, 1.0, 1.0, 1.0, 1.0, 1.0, 1.0, 1.0, 1.0, 1.0, 1.0, 1.0, 1.0, 1.0, 1.0, 1.0, 1.0, 1.0, 1.0, 1.0, 1.0, 1.0, 1.0, 1.0, 1.0, 1.0, 1.0, 1.0, 1.0, 1.0, 1.0, 1.0, 1.0, 1.0, 1.0, 1.0, 1.0, 1.0, 1.0, 1.0, 1.0, 1.0, 1.0, 1.0, 1.0, 1.0, 1.0, 1.0, 1.0, 1.0, 1.0, 1.0, 1.0, 1.0, 1.0, 1.0, 1.0, 1.0, 1.0, 1.0, 1.0, 1.0, 1.0, 1.0, 1.0, 1.0, 1.0, 1.0, 1.0, 1.0, 1.0, 1.0, 1.0, 1.0, 1.0, 1.0, 1.0, 1.0, 1.0, 1.0, 1.0, 1.0, 1.0, 1.0, 1.0, 1.0, 1.0, 1.0, 1.0, 1.0, 1.0, 1.0, 1.0, 1.0, 1.0, 1.0, 1.0, 1.0, 1.0, 1.0, 1.0, 1.0, 1.0, 1.0, 1.0, 1.0, 1.0, 1.0, 1.0, 1.0, 1.0, 1.0, 1.0, 1.0, 1.0, 1.0, 1.0, 1.0, 1.0, 1.0, 1.0, 1.0, 1.0, 1.0, 1.0, 1.0, 1.0, 1.0, 1.0, 1.0, 1.0, 1.0, 1.0, 1.0, 1.0, 1.0, 1.0, 1.0, 1.0, 1.0, 1.0, 1.0, 1.0, 1.0, 1.0, 1.0, 1.0, 1.0, 1.0, 1.0, 1.0, 1.0, 1.0, 1.0, 1.0, 1.0, 1.0, 1.0, 1.0, 1.0, 1.0, 1.0, 1.0, 1.0, 1.0, 1.0, 1.0, 1.0, 1.0, 1.0, 1.0, 1.0, 1.0, 1.0, 1.0, 1.0, 1.0, 1.0, 1.0, 1.0, 1.0, 1.0, 1.0, 1.0, 1.0, 1.0, 1.0, 1.0, 1.0, 1.0, 1.0, 1.0, 1.0, 1.0, 1.0, 1.0, 1.0, 1.0, 1.0, 1.0, 1.0, 1.0, 1.0, 1.0, 1.0, 1.0, 1.0, 1.0, 1.0, 1.0, 1.0, 1.0, 1.0, 1.0, 1.0, 1.0, 1.0, 1.0, 1.0, 1.0, 1.0, 1.0, 1.0, 1.0, 1.0, 1.0, 1.0, 1.0, 1.0, 1.0, 1.0, 1.0, 1.0, 1.0, 1.0, 1.0, 1.0, 1.0, 1.0, 1.0, 1.0, 1.0, 1.0, 1.0, 1.0, 1.0, 1.0, 1.0, 1.0, 1.0, 1.0, 1.0, 1.0, 1.0, 1.0, 1.0, 1.0, 1.0, 1.0, 1.0, 1.0, 1.0, 1.0, 1.0, 1.0, 1.0, 1.0, 1.0, 1.0, 1.0, 1.0, 1.0, 1.0, 1.0, 1.0, 1.0, 1.0, 1.0, 1.0, 1.0, 1.0, 1.0, 1.0, 1.0, 1.0, 1.0, 1.0, 1.0, 1.0, 1.0, 1.0, 1.0, 1.0, 1.0, 1.0, 1.0, 1.0, 1.0, 1.0, 1.0, 1.0, 1.0, 1.0, 1.0, 1.0, 1.0, 1.0, 1.0, 1.0, 1.0, 1.0, 1.0, 1.0, 1.0, 1.0, 1.0, 1.0, 1.0, 1.0, 1.0, 1.0, 1.0, 1.0, 1.0, 1.0, 1.0, 1.0, 1.0, 1.0, 1.0, 1.0, 1.0, 1.0, 1.0, 1.0, 1.0, 1.0, 1.0, 1.0, 1.0, 1.0, 1.0, 1.0, 1.0, 1.0, 1.0, 1.0, 1.0, 1.0, 1.0, 1.0, 1.0, 1.0, 1.0, 1.0, 1.0, 1.0, 1.0, 1.0, 1.0, 1.0, 1.0, 1.0, 1.0, 1.0, 1.0, 1.0, 1.0, 1.0, 1.0, 1.0, 1.0, 1.0, 1.0, 1.0, 1.0, 1.0, 1.0, 1.0, 1.0, 1.0, 1.0, 1.0, 1.0, 1.0, 1.0, 1.0, 1.0, 1.0, 1.0, 1.0, 1.0, 1.0, 1.0, 1.0, 1.0, 1.0, 1.0, 1.0, 1.0, 1.0, 1.0, 1.0, 1.0, 1.0, 1.0, 1.0, 1.0, 1.0, 1.0, 1.0, 1.0, 1.0, 1.0, 1.0, 1.0, 1.0, 1.0, 1.0, 1.0, 1.0, 1.0, 1.0, 1.0, 1.0, 1.0, 1.0, 1.0, 1.0, 1.0, 1.0, 1.0, 1.0, 1.0, 1.0, 1.0, 1.0, 1.0, 1.0, 1.0, 1.0, 1.0, 1.0, 1.0, 1.0, 1.0, 1.0, 1.0, 1.0, 1.0, 1.0, 1.0, 1.0, 1.0, 1.0, 1.0, 1.0, 1.0, 1.0, 1.0, 1.0, 1.0, 1.0, 1.0, 1.0, 1.0, 1.0, 1.0, 1.0, 1.0, 1.0, 1.0, 1.0, 1.0, 1.0, 1.0, 1.0, 1.0, 1.0, 1.0, 1.0, 1.0, 1.0, 1.0, 1.0, 1.0, 1.0, 1.0, 1.0, 1.0, 1.0, 1.0, 1.0, 1.0, 1.0, 1.0, 1.0, 1.0, 1.0, 1.0, 1.0, 1.0, 1.0, 1.0, 1.0, 1.0, 1.0, 1.0, 1.0, 1.0, 1.0, 1.0, 1.0, 1.0, 1.0, 1.0, 1.0, 1.0, 1.0, 1.0, 1.0, 1.0, 1.0, 1.0, 1.0, 1.0, 1.0, 1.0, 1.0, 1.0, 1.0, 1.0, 1.0, 1.0, 1.0, 1.0, 1.0, 1.0, 1.0, 1.0, 1.0, 1.0, 1.0, 1.0, 1.0, 1.0, 1.0, 1.0, 1.0, 1.0, 1.0, 1.0, 1.0, 1.0, 1.0, 1.0, 1.0])
me_cube_006.materials.append(mat_material_002)
me_cube_006.use_remesh_preserve_volume = False
me_cube_006.use_remesh_preserve_attributes = False
me_cube_006.use_mirror_vertex_groups = False
me_cube_006.update()

# ---- objects
ob_plane_002 = bpy.data.objects.new('Plane.002', me_plane)
ob_plane_001 = bpy.data.objects.new('Plane.001', me_plane_009)
ob_plane = bpy.data.objects.new('Plane', me_plane_008)
ob_cube_004 = bpy.data.objects.new('Cube.004', me_cube_006)
ob_lamp = bpy.data.objects.new('Lamp', light_lamp)
ob_camera = bpy.data.objects.new('Camera', cam_camera)

# ---- transforms, parenting, visibility, modifiers, constraints
ob_plane_002.location = (-4.364, -0.8646, 1.483)
ob_plane_002.rotation_euler = (0.0, 1.571, 1.571)
ob_plane_002.scale = (1.0, -2.671, 1.0)
ob_plane_002.hide_viewport = True
ob_plane_002.lineart.crease_threshold = 0.0
ob_plane_001.location = (9.075, 4.88, -4.142)
ob_plane_001.rotation_euler = (0.0, 1.571, 1.571)
ob_plane_001.scale = (1.0, 5.0, 1.0)
ob_plane_001.hide_viewport = True
ob_plane_001.lineart.crease_threshold = 0.0
ob_plane.location = (0.4282, -4.664, 0.1908)
ob_plane.rotation_euler = (0.0, 1.571, 1.571)
ob_plane.scale = (1.0, 2.25, 1.0)
ob_plane.hide_viewport = True
ob_plane.lineart.crease_threshold = 0.0
ob_cube_004.location = (-0.1638, 1.11, -0.2764)
ob_cube_004.scale = (1.0, 5.0, 0.1)
ob_cube_004.lineart.crease_threshold = 0.0
ob_lamp.location = (4.076, 1.005, 5.904)
ob_lamp.rotation_euler = (0.6503, 0.05522, 1.866)
ob_lamp.lock_rotations_4d = False
ob_lamp.empty_display_type = 'ARROWS'
ob_lamp.color = (0.0, 0.0, 0.0, 0.0)
ob_lamp.lineart.crease_threshold = 0.0
ob_camera.location = (7.481, -6.508, 5.344)
ob_camera.rotation_euler = (1.109, 0.0, 0.8149)
ob_camera.lock_rotations_4d = False
ob_camera.empty_display_type = 'ARROWS'
ob_camera.color = (0.0, 0.0, 0.0, 0.0)
ob_camera.display_type = 'WIRE'
ob_camera.lineart.crease_threshold = 0.0

# ---- collection membership
col_collection_1.objects.link(ob_plane_002)
col_collection_1.objects.link(ob_plane_001)
col_collection_1.objects.link(ob_plane)
col_collection_1.objects.link(ob_cube_004)
col_collection_1.objects.link(ob_lamp)
col_collection_1.objects.link(ob_camera)

# ---- scene / render settings (as saved in the file)
scene.camera = ob_camera
scene.frame_start = 1; scene.frame_end = 250; scene.frame_set(1)
scene.render.engine = 'BLENDER_EEVEE_NEXT'
scene.render.resolution_percentage = 50
scene.render.dither_intensity = 0.0
scene.render.use_bake_selected_to_active = True
scene.cycles.use_denoising = False
scene.cycles.samples = 128
scene.cycles.sampling_pattern = 'TABULATED_SOBOL'
scene.cycles.use_adaptive_sampling = False
scene.cycles.use_light_tree = False
scene.cycles.blur_glossy = 0.0
scene.cycles.sample_clamp_indirect = 0.0
scene.view_settings.view_transform = 'Standard'
bpy.context.view_layer.update()
